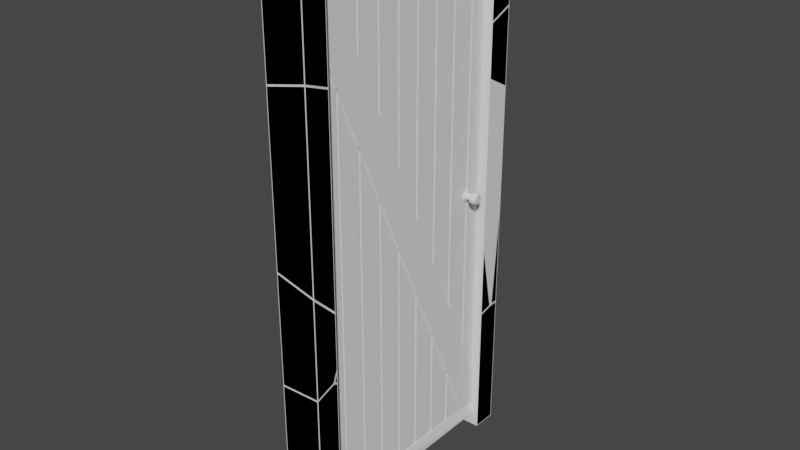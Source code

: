 # Source: doorframe2.blend  (saved by Blender 3.1.7; exported with 4.5.12 LTS)
import bpy
from mathutils import Matrix  # noqa: F401  (used for matrix-valued properties, if any)

bpy.ops.wm.read_factory_settings(use_empty=True)
scene = bpy.context.scene
scene.name = 'Scene'

# ---- collections
col_collection = bpy.data.collections.new('Collection'); scene.collection.children.link(col_collection)

# ---- world
world_world = bpy.data.worlds.new('World'); scene.world = world_world
world_world.use_nodes = True; world_world.node_tree.nodes.clear()
_N = world_world.node_tree.nodes; _L = world_world.node_tree.links
n0 = _N.new('ShaderNodeOutputWorld'); n0.name = 'World Output'; n0.location = (300, 300)
n1 = _N.new('ShaderNodeBackground'); n1.name = 'Background'; n1.location = (10, 300)
n1.inputs[0].default_value = (0.05088, 0.05088, 0.05088, 1.0)
_L.new(n1.outputs[0], n0.inputs[0])
n0.is_active_output = True
world_world.color = (0.05088, 0.05088, 0.05088)
world_world.use_sun_shadow = False
world_world.sun_shadow_jitter_overblur = 0.0

# ---- meshes
me_cube = bpy.data.meshes.new('Cube')
me_cube.from_pydata([(-0.1789, -0.4539, -0.472), (-0.1789, -0.4539, 0.472), (-0.1789, 0.4539, -0.472), (-0.1789, 0.4539, 0.472), (0.1811, -0.4539, -0.472), (0.1811, -0.4539, 0.472), (0.1811, 0.4539, -0.472), (0.1811, 0.4539, 0.472), (-0.5, 0.5, -0.5), (-0.5, -0.5, -0.5), (-0.5, -0.5, 0.5), (-0.5, 0.5, 0.5), (0.5, 0.5, 0.5), (0.5, 0.5, -0.5), (0.5, -0.5, -0.5), (0.5, -0.5, 0.5), (-0.5, 0.4539, -0.472), (-0.5, -0.4539, -0.472), (-0.5, -0.4539, 0.472), (-0.5, 0.4539, 0.472), (0.3011, 0.4539, 0.472), (0.3011, 0.4539, -0.472), (0.5, -0.4539, -0.472), (0.5, -0.4539, 0.472), (-0.1789, 0.348, -0.472), (-0.1789, 0.358, -0.472), (-0.1789, 0.2471, -0.472), (-0.1789, 0.2571, -0.472), (-0.1789, 0.1463, -0.472), (-0.1789, 0.1563, -0.472), (-0.1789, 0.04543, -0.472), (-0.1789, 0.05543, -0.472), (-0.1789, -0.05543, -0.472), (-0.1789, -0.04543, -0.472), (-0.1789, -0.1563, -0.472), (-0.1789, -0.1463, -0.472), (-0.1789, -0.2571, -0.472), (-0.1789, -0.2471, -0.472), (-0.1789, -0.358, -0.472), (-0.1789, -0.348, -0.472), (-0.1789, -0.348, 0.472), (-0.1789, -0.358, 0.472), (-0.1789, -0.2471, 0.472), (-0.1789, -0.2571, 0.472), (-0.1789, -0.1463, 0.472), (-0.1789, -0.1563, 0.472), (-0.1789, -0.04543, 0.472), (-0.1789, -0.05543, 0.472), (-0.1789, 0.05543, 0.472), (-0.1789, 0.04543, 0.472), (-0.1789, 0.1563, 0.472), (-0.1789, 0.1463, 0.472), (-0.1789, 0.2571, 0.472), (-0.1789, 0.2471, 0.472), (-0.1789, 0.358, 0.472), (-0.1789, 0.348, 0.472), (0.1811, -0.348, -0.472), (0.1811, -0.358, -0.472), (0.1811, -0.2471, -0.472), (0.1811, -0.2571, -0.472), (0.1811, -0.1463, -0.472), (0.1811, -0.1563, -0.472), (0.1811, -0.04543, -0.472), (0.1811, -0.05543, -0.472), (0.1811, 0.05543, -0.472), (0.1811, 0.04543, -0.472), (0.1811, 0.1563, -0.472), (0.1811, 0.1463, -0.472), (0.1811, 0.2571, -0.472), (0.1811, 0.2471, -0.472), (0.1811, 0.348, -0.472), (0.1811, 0.348, 0.472), (0.1811, 0.358, 0.472), (0.1811, 0.2471, 0.472), (0.1811, 0.2571, 0.472), (0.1811, 0.1463, 0.472), (0.1811, 0.1563, 0.472), (0.1811, 0.04543, 0.472), (0.1811, 0.05543, 0.472), (0.1811, -0.05543, 0.472), (0.1811, -0.04543, 0.472), (0.1811, -0.1563, 0.472), (0.1811, -0.1463, 0.472), (0.1811, -0.2571, 0.472), (0.1811, -0.2471, 0.472), (0.1811, -0.358, 0.472), (0.1811, -0.348, 0.472), (-0.1789, 0.4539, -0.4353), (-0.1789, -0.348, 0.4236), (-0.1789, -0.358, 0.4343), (-0.1789, -0.2471, 0.3155), (-0.1789, -0.2571, 0.3262), (-0.1789, -0.1463, 0.2075), (-0.1789, -0.1563, 0.2182), (-0.1789, -0.04543, 0.09947), (-0.1789, -0.05543, 0.1102), (-0.1789, 0.05543, -0.008551), (-0.1789, 0.04543, 0.00216), (-0.1789, 0.1563, -0.1166), (-0.1789, 0.1463, -0.1059), (-0.1789, 0.2571, -0.2246), (-0.1789, 0.2471, -0.2139), (-0.1789, 0.358, -0.3326), (-0.1789, 0.348, -0.3219), (-0.1789, -0.3932, 0.472), (-0.1789, -0.4539, 0.3991), (-0.1789, -0.348, 0.2856), (-0.1789, -0.2471, 0.1774), (-0.1789, -0.1463, 0.06928), (-0.1789, -0.04543, -0.03887), (-0.1789, 0.05543, -0.147), (-0.1789, 0.1563, -0.2552), (-0.1789, 0.2571, -0.3633), (-0.1789, 0.358, -0.4715), (-0.1789, 0.3585, -0.472), (-0.1789, -0.358, 0.2963), (-0.1789, -0.2571, 0.1882), (-0.1789, -0.1563, 0.08), (-0.1789, -0.05543, -0.02815), (-0.1789, 0.04543, -0.1363), (-0.1789, 0.1463, -0.2445), (-0.1789, 0.2471, -0.3526), (-0.1789, 0.348, -0.4608), (0.1811, 0.4539, -0.4357), (0.1811, 0.348, -0.3205), (0.1811, 0.358, -0.3314), (0.1811, 0.2471, -0.2107), (0.1811, 0.2571, -0.2216), (0.1811, 0.1463, -0.1009), (0.1811, 0.1563, -0.1117), (0.1811, 0.04543, 0.008953), (0.1811, 0.05543, -0.001935), (0.1811, -0.05543, 0.1188), (0.1811, -0.04543, 0.1079), (0.1811, -0.1563, 0.2286), (0.1811, -0.1463, 0.2177), (0.1811, -0.2571, 0.3384), (0.1811, -0.2471, 0.3275), (0.1811, -0.358, 0.4482), (0.1811, -0.348, 0.4373), (0.1811, -0.3799, 0.472), (0.1811, -0.4539, 0.4048), (0.1811, 0.348, -0.462), (0.1811, 0.3573, -0.472), (0.1811, 0.2471, -0.3529), (0.1811, 0.1463, -0.2439), (0.1811, 0.04543, -0.1349), (0.1811, -0.05543, -0.02589), (0.1811, -0.1563, 0.08313), (0.1811, -0.2571, 0.1921), (0.1811, -0.358, 0.3012), (0.1811, 0.2571, -0.3637), (0.1811, 0.1563, -0.2547), (0.1811, 0.05543, -0.1457), (0.1811, -0.04543, -0.0367), (0.1811, -0.1463, 0.07232), (0.1811, -0.2471, 0.1813), (0.1811, -0.348, 0.2904), (0.3311, -0.4539, 0.4048), (0.3311, -0.4539, -0.472), (-0.3289, -0.348, 0.2856), (-0.3289, -0.348, -0.472), (-0.3289, -0.358, 0.4343), (-0.3289, -0.358, 0.472), (-0.3289, -0.2471, 0.1774), (-0.3289, -0.2471, -0.472), (-0.3289, -0.2571, 0.3262), (-0.3289, -0.2571, 0.472), (-0.3289, -0.1463, 0.06928), (-0.3289, -0.1463, -0.472), (-0.3289, -0.1563, 0.2182), (-0.3289, -0.1563, 0.472), (-0.3289, -0.04543, -0.03887), (-0.3289, -0.04543, -0.472), (-0.3289, -0.05543, 0.1102), (-0.3289, -0.05543, 0.472), (-0.3289, 0.05543, -0.147), (-0.3289, 0.05543, -0.472), (-0.3289, 0.04543, 0.00216), (-0.3289, 0.04543, 0.472), (-0.3289, 0.1563, -0.2552), (-0.3289, 0.1563, -0.472), (-0.3289, 0.1463, -0.1059), (-0.3289, 0.1463, 0.472), (-0.3289, 0.2571, -0.3633), (-0.3289, 0.2571, -0.472), (-0.3289, 0.2471, -0.2139), (-0.3289, 0.2471, 0.472), (-0.3289, 0.348, -0.3219), (-0.3289, 0.348, 0.472), (-0.3289, -0.4539, -0.472), (-0.3289, -0.358, -0.472), (-0.3289, -0.2571, -0.472), (-0.3289, -0.1563, -0.472), (-0.3289, -0.05543, -0.472), (-0.3289, 0.04543, -0.472), (-0.3289, 0.1463, -0.472), (-0.3289, 0.2471, -0.472), (-0.3289, 0.348, -0.472), (-0.3289, 0.2571, 0.472), (-0.3289, 0.358, 0.472), (-0.3289, 0.4539, 0.472), (-0.3289, 0.1563, 0.472), (-0.3289, 0.05543, 0.472), (-0.3289, -0.04543, 0.472), (-0.3289, -0.1463, 0.472), (-0.3289, -0.2471, 0.472), (-0.3289, -0.348, 0.472), (-0.3289, -0.3932, 0.472), (0.3311, 0.348, -0.462), (0.3311, 0.348, -0.472), (0.3311, 0.358, -0.3314), (0.3311, 0.358, 0.472), (0.3311, 0.2471, -0.3529), (0.3311, 0.2471, -0.472), (0.3311, 0.2571, -0.2216), (0.3311, 0.2571, 0.472), (0.3311, 0.1463, -0.2439), (0.3311, 0.1463, -0.472), (0.3311, 0.1563, -0.1117), (0.3311, 0.1563, 0.472), (0.3311, 0.04543, -0.1349), (0.3311, 0.04543, -0.472), (0.3311, 0.05543, -0.001935), (0.3311, 0.05543, 0.472), (0.3311, -0.05543, -0.02589), (0.3311, -0.05543, -0.472), (0.3311, -0.04543, 0.1079), (0.3311, -0.04543, 0.472), (0.3311, -0.1563, 0.08313), (0.3311, -0.1563, -0.472), (0.3311, -0.1463, 0.2177), (0.3311, -0.1463, 0.472), (0.3311, -0.2571, 0.1921), (0.3311, -0.2571, -0.472), (0.3311, -0.2471, 0.3275), (0.3311, -0.2471, 0.472), (0.3311, -0.358, 0.3012), (0.3311, -0.358, -0.472), (0.3311, -0.348, 0.4373), (0.3311, -0.348, 0.472), (0.3311, 0.2571, -0.472), (0.3311, 0.1563, -0.472), (0.3311, 0.05543, -0.472), (0.3311, -0.04543, -0.472), (0.3311, -0.1463, -0.472), (0.3311, -0.2471, -0.472), (0.3311, -0.348, -0.472), (0.3311, -0.2571, 0.472), (0.3311, -0.1563, 0.472), (0.3311, -0.05543, 0.472), (0.3311, 0.04543, 0.472), (0.3311, 0.1463, 0.472), (0.3311, 0.2471, 0.472), (0.3311, 0.348, 0.472), (0.3311, 0.4539, 0.472), (-0.3289, 0.4539, -0.4353), (-0.3289, -0.348, 0.4236), (-0.3289, -0.2471, 0.3155), (-0.3289, -0.1463, 0.2075), (-0.3289, -0.04543, 0.09947), (-0.3289, 0.05543, -0.008551), (-0.3289, 0.1563, -0.1166), (-0.3289, 0.2571, -0.2246), (-0.3289, 0.358, -0.3326), (-0.3289, -0.4539, 0.3991), (-0.3289, -0.358, 0.2963), (-0.3289, -0.2571, 0.1882), (-0.3289, -0.1563, 0.08), (-0.3289, -0.05543, -0.02815), (-0.3289, 0.04543, -0.1363), (-0.3289, 0.1463, -0.2445), (-0.3289, 0.2471, -0.3526), (-0.3289, 0.348, -0.4608), (0.3311, 0.4539, -0.4357), (0.3311, 0.348, -0.3205), (0.3311, 0.2471, -0.2107), (0.3311, 0.1463, -0.1009), (0.3311, 0.04543, 0.008953), (0.3311, -0.05543, 0.1188), (0.3311, -0.1563, 0.2286), (0.3311, -0.2571, 0.3384), (0.3311, -0.358, 0.472), (0.3311, -0.358, 0.4482), (0.3311, -0.3799, 0.472), (0.3311, 0.2571, -0.3637), (0.3311, 0.1563, -0.2547), (0.3311, 0.05543, -0.1457), (0.3311, -0.04543, -0.0367), (0.3311, -0.1463, 0.07232), (0.3311, -0.2471, 0.1813), (0.3311, -0.348, 0.2904), (-0.4289, -0.4539, 0.3991), (-0.4289, -0.4539, 0.472), (-0.4289, 0.4539, -0.4353), (-0.4289, 0.4539, -0.472), (0.4311, 0.4539, -0.4357), (0.4311, 0.4539, -0.472), (-0.4289, 0.3585, -0.472), (0.4311, 0.3573, -0.472), (0.4311, -0.3799, 0.472), (0.4311, -0.4539, 0.472), (-0.4289, -0.3932, 0.472), (-0.4289, 0.358, -0.3326), (-0.4289, 0.348, -0.3219), (-0.4289, 0.2571, -0.2246), (-0.4289, 0.2471, -0.2139), (-0.4289, 0.1563, -0.1166), (-0.4289, 0.1463, -0.1059), (-0.4289, 0.05543, -0.008551), (-0.4289, 0.04543, 0.00216), (-0.4289, -0.04543, 0.09947), (-0.4289, -0.05543, 0.1102), (-0.4289, -0.1463, 0.2075), (-0.4289, -0.1563, 0.2182), (-0.4289, -0.2471, 0.3155), (-0.4289, -0.2571, 0.3262), (-0.4289, -0.358, 0.4343), (-0.4289, -0.348, 0.4236), (-0.4289, 0.358, -0.4715), (-0.4289, 0.348, -0.4608), (-0.4289, 0.2571, -0.3633), (-0.4289, 0.2471, -0.3526), (-0.4289, 0.1563, -0.2552), (-0.4289, 0.1463, -0.2445), (-0.4289, 0.05543, -0.147), (-0.4289, 0.04543, -0.1363), (-0.4289, -0.04543, -0.03887), (-0.4289, -0.05543, -0.02815), (-0.4289, -0.1463, 0.06928), (-0.4289, -0.1563, 0.08), (-0.4289, -0.2471, 0.1774), (-0.4289, -0.2571, 0.1882), (-0.4289, -0.348, 0.2856), (-0.4289, -0.358, 0.2963), (0.4311, -0.358, 0.4482), (0.4311, -0.348, 0.4373), (0.4311, -0.2571, 0.3384), (0.4311, -0.2471, 0.3275), (0.4311, -0.1563, 0.2286), (0.4311, -0.1463, 0.2177), (0.4311, -0.05543, 0.1188), (0.4311, -0.04543, 0.1079), (0.4311, 0.04543, 0.008953), (0.4311, 0.05543, -0.001935), (0.4311, 0.1463, -0.1009), (0.4311, 0.1563, -0.1117), (0.4311, 0.2471, -0.2107), (0.4311, 0.2571, -0.2216), (0.4311, 0.348, -0.3205), (0.4311, 0.358, -0.3314), (0.4311, -0.4539, 0.4048), (0.4311, -0.358, 0.3012), (0.4311, -0.348, 0.2904), (0.4311, -0.2571, 0.1921), (0.4311, -0.2471, 0.1813), (0.4311, -0.1563, 0.08313), (0.4311, -0.1463, 0.07232), (0.4311, -0.05543, -0.02589), (0.4311, -0.04543, -0.0367), (0.4311, 0.04543, -0.1349), (0.4311, 0.05543, -0.1457), (0.4311, 0.1463, -0.2439), (0.4311, 0.1563, -0.2547), (0.4311, 0.2471, -0.3529), (0.4311, 0.2571, -0.3637), (0.4311, 0.348, -0.462), (0.1826, 0.3771, -1.044e-09), (1.366, 0.3673, 1.144e-09), (0.1826, 0.3761, -0.003383), (1.366, 0.3667, -0.002181), (0.1826, 0.3734, -0.006535), (1.366, 0.3649, -0.004214), (0.1826, 0.369, -0.009242), (1.366, 0.3621, -0.005959), (0.1826, 0.3633, -0.01132), (1.366, 0.3584, -0.007298), (0.1826, 0.3566, -0.01262), (1.366, 0.3541, -0.00814), (0.1826, 0.3495, -0.01307), (1.366, 0.3495, -0.008427), (0.1826, 0.3423, -0.01262), (1.366, 0.3449, -0.00814), (0.1826, 0.3357, -0.01132), (1.366, 0.3406, -0.007298), (0.1826, 0.33, -0.009242), (1.366, 0.3369, -0.005959), (0.1826, 0.3256, -0.006535), (1.366, 0.3341, -0.004214), (0.1826, 0.3228, -0.003383), (1.366, 0.3323, -0.002181), (0.1826, 0.3219, 9.898e-11), (1.366, 0.3317, 2.061e-09), (0.1826, 0.3228, 0.003383), (1.366, 0.3323, 0.002181), (0.1826, 0.3256, 0.006535), (1.366, 0.3341, 0.004214), (0.1826, 0.33, 0.009242), (1.366, 0.3369, 0.005959), (0.1826, 0.3357, 0.01132), (1.366, 0.3406, 0.007298), (0.1826, 0.3423, 0.01262), (1.366, 0.3449, 0.00814), (0.1826, 0.3495, 0.01307), (1.366, 0.3495, 0.008427), (0.1826, 0.3566, 0.01262), (1.366, 0.3541, 0.00814), (0.1826, 0.3633, 0.01132), (1.366, 0.3584, 0.007298), (0.1826, 0.369, 0.009242), (1.366, 0.3621, 0.005959), (0.1826, 0.3734, 0.006535), (1.366, 0.3649, 0.004214), (0.1826, 0.3761, 0.003383), (1.366, 0.3667, 0.002181), (0.4592, 0.3629, -8.451e-10), (0.7922, 0.3639, -4.653e-10), (0.864, 0.371, -3.06e-10), (0.9899, 0.3732, 1.559e-10), (1.116, 0.3734, 7.012e-10), (1.242, 0.3716, 1.184e-09), (1.242, 0.3709, -0.002715), (1.116, 0.3726, -0.002939), (0.9899, 0.3724, -0.002903), (0.864, 0.3702, -0.002636), (0.7922, 0.3634, -0.00177), (0.4592, 0.3624, -0.001642), (1.242, 0.3687, -0.005244), (1.116, 0.3702, -0.005677), (0.9899, 0.37, -0.005609), (0.864, 0.3681, -0.005093), (0.7922, 0.362, -0.003419), (0.4592, 0.3611, -0.003171), (1.242, 0.3651, -0.007417), (1.116, 0.3664, -0.008028), (0.9899, 0.3662, -0.007932), (0.864, 0.3647, -0.007202), (0.7922, 0.3597, -0.004835), (0.4592, 0.3589, -0.004485), (1.242, 0.3606, -0.009084), (1.116, 0.3615, -0.009833), (0.9899, 0.3613, -0.009715), (0.864, 0.3602, -0.008821), (0.7922, 0.3567, -0.005922), (0.4592, 0.3562, -0.005493), (1.242, 0.3552, -0.01013), (1.116, 0.3557, -0.01097), (0.9899, 0.3556, -0.01084), (0.864, 0.355, -0.009838), (0.7922, 0.3532, -0.006605), (0.4592, 0.3529, -0.006127), (1.242, 0.3495, -0.01049), (1.116, 0.3495, -0.01135), (0.9899, 0.3495, -0.01122), (0.864, 0.3495, -0.01019), (0.7922, 0.3495, -0.006838), (0.4592, 0.3495, -0.006343), (1.242, 0.3437, -0.01013), (1.116, 0.3433, -0.01097), (0.9899, 0.3434, -0.01084), (0.864, 0.3439, -0.009838), (0.7922, 0.3457, -0.006605), (0.4592, 0.346, -0.006127), (1.242, 0.3384, -0.009084), (1.116, 0.3375, -0.009833), (0.9899, 0.3376, -0.009715), (0.864, 0.3387, -0.008821), (0.7922, 0.3423, -0.005922), (0.4592, 0.3428, -0.005493), (1.242, 0.3338, -0.007417), (1.116, 0.3325, -0.008028), (0.9899, 0.3327, -0.007932), (0.864, 0.3343, -0.007202), (0.7922, 0.3393, -0.004835), (0.4592, 0.34, -0.004485), (1.242, 0.3303, -0.005244), (1.116, 0.3287, -0.005677), (0.9899, 0.329, -0.005609), (0.864, 0.3309, -0.005093), (0.7922, 0.337, -0.003419), (0.4592, 0.3379, -0.003171), (1.242, 0.3281, -0.002715), (1.116, 0.3263, -0.002939), (0.9899, 0.3266, -0.002903), (0.864, 0.3287, -0.002636), (0.7922, 0.3355, -0.00177), (0.4592, 0.3365, -0.001642), (1.242, 0.3273, 2.1e-09), (1.116, 0.3255, 1.694e-09), (0.9899, 0.3258, 1.137e-09), (0.864, 0.328, 5.844e-10), (0.7922, 0.335, 1.325e-10), (0.4592, 0.3361, -2.906e-10), (1.242, 0.3281, 0.002715), (1.116, 0.3263, 0.002939), (0.9899, 0.3266, 0.002903), (0.864, 0.3287, 0.002636), (0.7922, 0.3355, 0.00177), (0.4592, 0.3365, 0.001642), (1.242, 0.3303, 0.005244), (1.116, 0.3287, 0.005677), (0.9899, 0.329, 0.005609), (0.864, 0.3309, 0.005093), (0.7922, 0.337, 0.003419), (0.4592, 0.3379, 0.003171), (1.242, 0.3338, 0.007417), (1.116, 0.3325, 0.008028), (0.9899, 0.3327, 0.007932), (0.864, 0.3343, 0.007202), (0.7922, 0.3393, 0.004835), (0.4592, 0.34, 0.004485), (1.242, 0.3384, 0.009084), (1.116, 0.3375, 0.009833), (0.9899, 0.3376, 0.009715), (0.864, 0.3387, 0.008821), (0.7922, 0.3423, 0.005922), (0.4592, 0.3428, 0.005493), (1.242, 0.3437, 0.01013), (1.116, 0.3433, 0.01097), (0.9899, 0.3434, 0.01084), (0.864, 0.3439, 0.009838), (0.7922, 0.3457, 0.006605), (0.4592, 0.346, 0.006127), (1.242, 0.3495, 0.01049), (1.116, 0.3495, 0.01135), (0.9899, 0.3495, 0.01122), (0.864, 0.3495, 0.01019), (0.7922, 0.3495, 0.006838), (0.4592, 0.3495, 0.006343), (1.242, 0.3552, 0.01013), (1.116, 0.3557, 0.01097), (0.9899, 0.3556, 0.01084), (0.864, 0.355, 0.009838), (0.7922, 0.3532, 0.006605), (0.4592, 0.3529, 0.006127), (1.242, 0.3606, 0.009084), (1.116, 0.3615, 0.009833), (0.9899, 0.3613, 0.009715), (0.864, 0.3602, 0.008821), (0.7922, 0.3567, 0.005922), (0.4592, 0.3562, 0.005493), (1.242, 0.3651, 0.007417), (1.116, 0.3664, 0.008028), (0.9899, 0.3662, 0.007932), (0.864, 0.3647, 0.007202), (0.7922, 0.3597, 0.004835), (0.4592, 0.3589, 0.004485), (1.242, 0.3687, 0.005244), (1.116, 0.3702, 0.005677), (0.9899, 0.37, 0.005609), (0.864, 0.3681, 0.005093), (0.7922, 0.362, 0.003419), (0.4592, 0.3611, 0.003171), (1.242, 0.3709, 0.002715), (1.116, 0.3726, 0.002939), (0.9899, 0.3724, 0.002903), (0.864, 0.3702, 0.002636), (0.7922, 0.3634, 0.00177), (0.4592, 0.3624, 0.001642), (0.4074, 0.3698, -0.002577), (0.4074, 0.3677, -0.004978), (0.4074, 0.3643, -0.00704), (0.4074, 0.36, -0.008622), (0.4074, 0.3549, -0.009617), (0.4074, 0.3495, -0.009956), (0.4074, 0.344, -0.009617), (0.4074, 0.339, -0.008622), (0.4074, 0.3346, -0.00704), (0.4074, 0.3313, -0.004978), (0.4074, 0.3292, -0.002577), (0.4074, 0.3285, -5.943e-11), (0.4074, 0.3292, 0.002577), (0.4074, 0.3313, 0.004978), (0.4074, 0.3346, 0.00704), (0.4074, 0.339, 0.008622), (0.4074, 0.344, 0.009617), (0.4074, 0.3495, 0.009956), (0.4074, 0.3549, 0.009617), (0.4074, 0.36, 0.008622), (0.4074, 0.3643, 0.00704), (0.4074, 0.3677, 0.004978), (0.4074, 0.3698, 0.002577), (0.4074, 0.3705, -9.298e-10)], [], [(91, 88, 257, 166), (8, 11, 12, 13), (89, 104, 208, 162), (14, 15, 10, 9), (8, 13, 14, 9), (12, 11, 10, 15), (17, 16, 8, 9), (18, 17, 9, 10), (19, 18, 10, 11), (16, 19, 11, 8), (20, 21, 13, 12), (21, 22, 14, 13), (23, 20, 12, 15), (22, 23, 15, 14), (49, 97, 178, 179), (1, 105, 0, 17, 18), (2, 87, 3, 19, 16), (7, 123, 6, 21, 20), (131, 128, 277, 223), (4, 141, 5, 23, 22), (3, 54, 55, 52, 53, 50, 51, 48, 49, 46, 47, 44, 45, 42, 43, 40, 41, 104, 1, 18, 19), (61, 148, 229, 230), (93, 90, 258, 170), (31, 110, 176, 177), (133, 130, 278, 227), (80, 133, 227, 228), (95, 92, 259, 174), (47, 95, 174, 175), (5, 140, 85, 86, 83, 84, 81, 82, 79, 80, 77, 78, 75, 76, 73, 74, 71, 72, 7, 20, 23), (135, 132, 279, 231), (63, 147, 225, 226), (97, 94, 260, 178), (33, 109, 172, 173), (137, 134, 280, 235), (78, 131, 223, 224), (99, 96, 261, 182), (106, 39, 38, 115), (107, 37, 36, 116), (108, 35, 34, 117), (109, 33, 32, 118), (110, 31, 30, 119), (111, 29, 28, 120), (112, 27, 26, 121), (113, 25, 24, 122), (0, 38, 39, 36, 37, 34, 35, 32, 33, 30, 31, 28, 29, 26, 27, 24, 25, 114, 2, 16, 17), (142, 70, 143), (144, 69, 68, 151), (145, 67, 66, 152), (146, 65, 64, 153), (147, 63, 62, 154), (148, 61, 60, 155), (149, 59, 58, 156), (150, 57, 56, 157), (6, 143, 70, 68, 69, 66, 67, 64, 65, 62, 63, 60, 61, 58, 59, 56, 57, 4, 22, 21), (54, 102, 103, 55), (52, 100, 101, 53), (141, 150, 352, 351), (50, 98, 99, 51), (48, 96, 97, 49), (46, 94, 95, 47), (44, 92, 93, 45), (42, 90, 91, 43), (40, 88, 89, 41), (25, 113, 114), (45, 93, 170, 171), (139, 136, 281, 239), (65, 146, 221, 222), (101, 98, 262, 186), (35, 108, 168, 169), (140, 138, 283, 284), (76, 129, 219, 220), (85, 140, 284, 282), (85, 138, 139, 86), (83, 136, 137, 84), (102, 87, 294, 303), (81, 134, 135, 82), (79, 132, 133, 80), (77, 130, 131, 78), (75, 128, 129, 76), (73, 126, 127, 74), (71, 124, 125, 72), (103, 100, 263, 188), (43, 91, 166, 167), (138, 85, 282, 283), (67, 145, 217, 218), (136, 83, 248, 281), (37, 107, 164, 165), (134, 81, 249, 280), (74, 127, 215, 216), (262, 202, 187, 186), (280, 249, 236, 235), (263, 199, 189, 188), (281, 248, 240, 239), (162, 208, 163), (257, 207, 167, 166), (258, 206, 171, 170), (259, 205, 175, 174), (260, 204, 179, 178), (261, 203, 183, 182), (264, 200, 201, 256), (274, 255, 212, 211), (275, 254, 216, 215), (276, 253, 220, 219), (277, 252, 224, 223), (278, 251, 228, 227), (279, 250, 232, 231), (283, 282, 284), (185, 184, 273, 198), (181, 180, 272, 197), (177, 176, 271, 196), (173, 172, 270, 195), (169, 168, 269, 194), (165, 164, 268, 193), (161, 160, 267, 192), (190, 265, 266, 191), (234, 233, 291, 247), (230, 229, 290, 246), (226, 225, 289, 245), (222, 221, 288, 244), (218, 217, 287, 243), (214, 213, 286, 242), (210, 209, 285, 241), (238, 237, 158, 159), (82, 135, 231, 232), (129, 126, 276, 219), (29, 111, 180, 181), (87, 102, 264, 256), (59, 149, 233, 234), (127, 124, 275, 215), (51, 99, 182, 183), (0, 105, 265, 190), (84, 137, 235, 236), (125, 123, 274, 211), (27, 112, 184, 185), (115, 38, 191, 266), (116, 36, 192, 267), (57, 150, 237, 238), (53, 101, 186, 187), (117, 34, 193, 268), (151, 68, 241, 285), (118, 32, 194, 269), (86, 139, 239, 240), (152, 66, 242, 286), (119, 30, 195, 270), (153, 64, 243, 287), (120, 28, 196, 271), (68, 70, 210, 241), (154, 62, 244, 288), (55, 103, 188, 189), (121, 26, 197, 272), (66, 69, 214, 242), (155, 60, 245, 289), (38, 0, 190, 191), (122, 24, 198, 273), (64, 67, 218, 243), (156, 58, 246, 290), (36, 39, 161, 192), (62, 65, 222, 244), (157, 56, 247, 291), (34, 37, 165, 193), (60, 63, 226, 245), (32, 35, 169, 194), (58, 61, 230, 246), (30, 33, 173, 195), (112, 122, 273, 184), (56, 59, 234, 247), (149, 157, 291, 233), (28, 31, 177, 196), (4, 57, 238, 159), (26, 29, 181, 197), (111, 121, 272, 180), (83, 86, 240, 248), (148, 156, 290, 229), (24, 27, 185, 198), (110, 120, 271, 176), (81, 84, 236, 249), (147, 155, 289, 225), (52, 55, 189, 199), (79, 82, 232, 250), (54, 3, 201, 200), (109, 119, 270, 172), (141, 4, 159, 158), (77, 80, 228, 251), (146, 154, 288, 221), (50, 53, 187, 202), (75, 78, 224, 252), (48, 51, 183, 203), (108, 118, 269, 168), (73, 76, 220, 253), (145, 153, 287, 217), (46, 49, 179, 204), (71, 74, 216, 254), (44, 47, 175, 205), (107, 117, 268, 164), (7, 72, 212, 255), (144, 152, 286, 213), (42, 45, 171, 206), (3, 87, 256, 201), (40, 43, 167, 207), (106, 116, 267, 160), (88, 40, 207, 257), (142, 151, 285, 209), (104, 41, 163, 208), (105, 115, 266, 265), (90, 42, 206, 258), (150, 141, 158, 237), (123, 7, 255, 274), (92, 44, 205, 259), (70, 142, 209, 210), (124, 71, 254, 275), (94, 46, 204, 260), (72, 125, 211, 212), (126, 73, 253, 276), (39, 106, 160, 161), (96, 48, 203, 261), (128, 75, 252, 277), (98, 50, 202, 262), (69, 144, 213, 214), (130, 77, 251, 278), (41, 89, 162, 163), (100, 52, 199, 263), (132, 79, 250, 279), (102, 54, 200, 264), (331, 332, 333, 334, 292, 293, 302, 317, 318, 316, 315, 314, 313, 312, 311, 310, 309, 308, 307, 306, 305, 304, 303, 294, 295, 298, 319, 320, 321, 322, 323, 324, 325, 326, 327, 328, 329, 330), (364, 365, 366, 299, 297, 296, 350, 349, 348, 347, 346, 345, 344, 343, 342, 341, 340, 339, 338, 337, 336, 335, 300, 301, 351, 352, 353, 354, 355, 356, 357, 358, 359, 360, 361, 362, 363), (125, 124, 349, 350), (115, 105, 292, 334), (123, 125, 350, 296), (5, 141, 351, 301), (143, 6, 297, 299), (1, 104, 302, 293), (103, 102, 303, 304), (113, 122, 320, 319), (100, 103, 304, 305), (150, 157, 353, 352), (138, 140, 300, 335), (114, 113, 319, 298), (101, 100, 305, 306), (149, 156, 355, 354), (139, 138, 335, 336), (112, 121, 322, 321), (98, 101, 306, 307), (157, 149, 354, 353), (136, 139, 336, 337), (122, 112, 321, 320), (99, 98, 307, 308), (148, 155, 357, 356), (137, 136, 337, 338), (111, 120, 324, 323), (96, 99, 308, 309), (156, 148, 356, 355), (134, 137, 338, 339), (121, 111, 323, 322), (97, 96, 309, 310), (147, 154, 359, 358), (135, 134, 339, 340), (110, 119, 326, 325), (94, 97, 310, 311), (155, 147, 358, 357), (132, 135, 340, 341), (120, 110, 325, 324), (95, 94, 311, 312), (140, 5, 301, 300), (146, 153, 361, 360), (133, 132, 341, 342), (109, 118, 328, 327), (92, 95, 312, 313), (154, 146, 360, 359), (2, 114, 298, 295), (130, 133, 342, 343), (119, 109, 327, 326), (93, 92, 313, 314), (105, 1, 293, 292), (145, 152, 363, 362), (131, 130, 343, 344), (108, 117, 330, 329), (90, 93, 314, 315), (87, 2, 295, 294), (153, 145, 362, 361), (128, 131, 344, 345), (118, 108, 329, 328), (91, 90, 315, 316), (6, 123, 296, 297), (144, 151, 365, 364), (129, 128, 345, 346), (107, 116, 332, 331), (104, 89, 317, 302), (152, 144, 364, 363), (126, 129, 346, 347), (117, 107, 331, 330), (88, 91, 316, 318), (142, 143, 299, 366), (127, 126, 347, 348), (106, 115, 334, 333), (89, 88, 318, 317), (151, 142, 366, 365), (124, 127, 348, 349), (116, 106, 333, 332), (370, 372, 427, 421), (372, 374, 433, 427), (374, 376, 439, 433), (376, 378, 445, 439), (378, 380, 451, 445), (380, 382, 457, 451), (382, 384, 463, 457), (384, 386, 469, 463), (386, 388, 475, 469), (388, 390, 481, 475), (390, 392, 487, 481), (392, 394, 493, 487), (394, 396, 499, 493), (396, 398, 505, 499), (398, 400, 511, 505), (400, 402, 517, 511), (402, 404, 523, 517), (404, 406, 529, 523), (406, 408, 535, 529), (408, 410, 541, 535), (410, 412, 547, 541), (412, 414, 553, 547), (370, 368, 414, 412, 410, 408, 406, 404, 402, 400, 398, 396, 394, 392, 390, 388, 386, 384, 382, 380, 378, 376, 374, 372), (414, 368, 420, 553), (367, 369, 371, 373, 375, 377, 379, 381, 383, 385, 387, 389, 391, 393, 395, 397, 399, 401, 403, 405, 407, 409, 411, 413), (581, 558, 415, 582), (558, 557, 416, 415), (557, 556, 417, 416), (556, 555, 418, 417), (555, 554, 419, 418), (554, 553, 420, 419), (580, 552, 558, 581), (552, 551, 557, 558), (551, 550, 556, 557), (550, 549, 555, 556), (549, 548, 554, 555), (548, 547, 553, 554), (579, 546, 552, 580), (546, 545, 551, 552), (545, 544, 550, 551), (544, 543, 549, 550), (543, 542, 548, 549), (542, 541, 547, 548), (578, 540, 546, 579), (540, 539, 545, 546), (539, 538, 544, 545), (538, 537, 543, 544), (537, 536, 542, 543), (536, 535, 541, 542), (577, 534, 540, 578), (534, 533, 539, 540), (533, 532, 538, 539), (532, 531, 537, 538), (531, 530, 536, 537), (530, 529, 535, 536), (576, 528, 534, 577), (528, 527, 533, 534), (527, 526, 532, 533), (526, 525, 531, 532), (525, 524, 530, 531), (524, 523, 529, 530), (575, 522, 528, 576), (522, 521, 527, 528), (521, 520, 526, 527), (520, 519, 525, 526), (519, 518, 524, 525), (518, 517, 523, 524), (574, 516, 522, 575), (516, 515, 521, 522), (515, 514, 520, 521), (514, 513, 519, 520), (513, 512, 518, 519), (512, 511, 517, 518), (573, 510, 516, 574), (510, 509, 515, 516), (509, 508, 514, 515), (508, 507, 513, 514), (507, 506, 512, 513), (506, 505, 511, 512), (572, 504, 510, 573), (504, 503, 509, 510), (503, 502, 508, 509), (502, 501, 507, 508), (501, 500, 506, 507), (500, 499, 505, 506), (571, 498, 504, 572), (498, 497, 503, 504), (497, 496, 502, 503), (496, 495, 501, 502), (495, 494, 500, 501), (494, 493, 499, 500), (570, 492, 498, 571), (492, 491, 497, 498), (491, 490, 496, 497), (490, 489, 495, 496), (489, 488, 494, 495), (488, 487, 493, 494), (569, 486, 492, 570), (486, 485, 491, 492), (485, 484, 490, 491), (484, 483, 489, 490), (483, 482, 488, 489), (482, 481, 487, 488), (568, 480, 486, 569), (480, 479, 485, 486), (479, 478, 484, 485), (478, 477, 483, 484), (477, 476, 482, 483), (476, 475, 481, 482), (567, 474, 480, 568), (474, 473, 479, 480), (473, 472, 478, 479), (472, 471, 477, 478), (471, 470, 476, 477), (470, 469, 475, 476), (566, 468, 474, 567), (468, 467, 473, 474), (467, 466, 472, 473), (466, 465, 471, 472), (465, 464, 470, 471), (464, 463, 469, 470), (565, 462, 468, 566), (462, 461, 467, 468), (461, 460, 466, 467), (460, 459, 465, 466), (459, 458, 464, 465), (458, 457, 463, 464), (564, 456, 462, 565), (456, 455, 461, 462), (455, 454, 460, 461), (454, 453, 459, 460), (453, 452, 458, 459), (452, 451, 457, 458), (563, 450, 456, 564), (450, 449, 455, 456), (449, 448, 454, 455), (448, 447, 453, 454), (447, 446, 452, 453), (446, 445, 451, 452), (562, 444, 450, 563), (444, 443, 449, 450), (443, 442, 448, 449), (442, 441, 447, 448), (441, 440, 446, 447), (440, 439, 445, 446), (561, 438, 444, 562), (438, 437, 443, 444), (437, 436, 442, 443), (436, 435, 441, 442), (435, 434, 440, 441), (434, 433, 439, 440), (560, 432, 438, 561), (432, 431, 437, 438), (431, 430, 436, 437), (430, 429, 435, 436), (429, 428, 434, 435), (428, 427, 433, 434), (559, 426, 432, 560), (426, 425, 431, 432), (425, 424, 430, 431), (424, 423, 429, 430), (423, 422, 428, 429), (422, 421, 427, 428), (582, 415, 426, 559), (415, 416, 425, 426), (416, 417, 424, 425), (417, 418, 423, 424), (418, 419, 422, 423), (419, 420, 421, 422), (367, 582, 559, 369), (369, 559, 560, 371), (371, 560, 561, 373), (373, 561, 562, 375), (375, 562, 563, 377), (377, 563, 564, 379), (379, 564, 565, 381), (381, 565, 566, 383), (383, 566, 567, 385), (385, 567, 568, 387), (387, 568, 569, 389), (389, 569, 570, 391), (391, 570, 571, 393), (393, 571, 572, 395), (395, 572, 573, 397), (397, 573, 574, 399), (399, 574, 575, 401), (401, 575, 576, 403), (403, 576, 577, 405), (405, 577, 578, 407), (407, 578, 579, 409), (409, 579, 580, 411), (411, 580, 581, 413), (413, 581, 582, 367), (368, 370, 421, 420)])
_uv = me_cube.uv_layers.new(name='UVMap')
_uv.uv.foreach_set('vector', [0.5864, 0.05418, 0.6122, 0.02915, 0.6122, 0.02915, 0.5864, 0.05418, 0.375, 0.25, 0.625, 0.25, 0.625, 0.5, 0.375, 0.5, 0.615, 0.0264, 0.625, 0.01669, 0.625, 0.01669, 0.615, 0.0264, 0.375, 0.75, 0.625, 0.75, 0.625, 1.0, 0.375, 1.0, 0.125, 0.5, 0.375, 0.5, 0.375, 0.75, 0.125, 0.75, 0.625, 0.5, 0.875, 0.5, 0.875, 0.75, 0.625, 0.75, 0.375, 0.0, 0.375, 0.25, 0.375, 0.25, 0.375, 0.0, 0.625, 0.0, 0.375, 0.0, 0.375, 0.0, 0.625, 0.0, 0.625, 0.25, 0.625, 0.0, 0.625, 0.0, 0.625, 0.25, 0.375, 0.25, 0.625, 0.25, 0.625, 0.25, 0.375, 0.25, 0.625, 0.5, 0.375, 0.5, 0.375, 0.5, 0.625, 0.5, 0.375, 0.5, 0.375, 0.75, 0.375, 0.75, 0.375, 0.5, 0.625, 0.75, 0.625, 0.5, 0.625, 0.5, 0.625, 0.75, 0.375, 0.75, 0.625, 0.75, 0.625, 0.75, 0.375, 0.75, 0.625, 0.1375, 0.5006, 0.1375, 0.5006, 0.1375, 0.625, 0.1375, 0.625, 0.0, 0.6057, 0.0, 0.375, 0.0, 0.375, 0.0, 0.625, 0.0, 0.375, 0.25, 0.3847, 0.25, 0.625, 0.25, 0.625, 0.25, 0.375, 0.25, 0.625, 0.5, 0.3846, 0.5, 0.375, 0.5, 0.375, 0.5, 0.625, 0.5, 0.4995, 0.6097, 0.4733, 0.5847, 0.4733, 0.5847, 0.4995, 0.6097, 0.375, 0.75, 0.6072, 0.75, 0.625, 0.75, 0.625, 0.75, 0.375, 0.75, 0.625, 0.25, 0.625, 0.2236, 0.625, 0.2208, 0.625, 0.1958, 0.625, 0.1931, 0.625, 0.168, 0.625, 0.1653, 0.625, 0.1403, 0.625, 0.1375, 0.625, 0.1125, 0.625, 0.1097, 0.625, 0.08471, 0.625, 0.08196, 0.625, 0.05693, 0.625, 0.05418, 0.625, 0.02915, 0.625, 0.0264, 0.625, 0.01669, 0.625, 0.0, 0.625, 0.0, 0.625, 0.25, 0.375, 0.668, 0.522, 0.668, 0.522, 0.668, 0.375, 0.668, 0.5578, 0.08196, 0.5836, 0.05693, 0.5836, 0.05693, 0.5578, 0.08196, 0.375, 0.1403, 0.4611, 0.1403, 0.4611, 0.1403, 0.375, 0.1403, 0.5286, 0.6375, 0.5024, 0.6125, 0.5024, 0.6125, 0.5286, 0.6375, 0.625, 0.6375, 0.5286, 0.6375, 0.5286, 0.6375, 0.625, 0.6375, 0.5292, 0.1097, 0.555, 0.08471, 0.555, 0.08471, 0.5292, 0.1097, 0.625, 0.1097, 0.5292, 0.1097, 0.5292, 0.1097, 0.625, 0.1097, 0.625, 0.75, 0.625, 0.7296, 0.625, 0.7236, 0.625, 0.7208, 0.625, 0.6958, 0.625, 0.6931, 0.625, 0.668, 0.625, 0.6653, 0.625, 0.6403, 0.625, 0.6375, 0.625, 0.6125, 0.625, 0.6097, 0.625, 0.5847, 0.625, 0.582, 0.625, 0.5569, 0.625, 0.5542, 0.625, 0.5292, 0.625, 0.5264, 0.625, 0.5, 0.625, 0.5, 0.625, 0.75, 0.5576, 0.6653, 0.5315, 0.6403, 0.5315, 0.6403, 0.5576, 0.6653, 0.375, 0.6403, 0.4931, 0.6403, 0.4931, 0.6403, 0.375, 0.6403, 0.5006, 0.1375, 0.5263, 0.1125, 0.5263, 0.1125, 0.5006, 0.1375, 0.375, 0.1125, 0.4897, 0.1125, 0.4897, 0.1125, 0.375, 0.1125, 0.5867, 0.6931, 0.5605, 0.668, 0.5605, 0.668, 0.5867, 0.6931, 0.625, 0.6097, 0.4995, 0.6097, 0.4995, 0.6097, 0.625, 0.6097, 0.472, 0.1653, 0.4977, 0.1403, 0.4977, 0.1403, 0.472, 0.1653, 0.5756, 0.02915, 0.375, 0.02915, 0.375, 0.0264, 0.5785, 0.0264, 0.547, 0.05693, 0.375, 0.05693, 0.375, 0.05418, 0.5498, 0.05418, 0.5183, 0.08471, 0.375, 0.08471, 0.375, 0.08196, 0.5212, 0.08196, 0.4897, 0.1125, 0.375, 0.1125, 0.375, 0.1097, 0.4925, 0.1097, 0.4611, 0.1403, 0.375, 0.1403, 0.375, 0.1375, 0.4639, 0.1375, 0.4324, 0.168, 0.375, 0.168, 0.375, 0.1653, 0.4353, 0.1653, 0.4038, 0.1958, 0.375, 0.1958, 0.375, 0.1931, 0.4066, 0.1931, 0.3751, 0.2236, 0.375, 0.2236, 0.375, 0.2208, 0.378, 0.2208, 0.375, 0.0, 0.375, 0.0264, 0.375, 0.02915, 0.375, 0.05418, 0.375, 0.05693, 0.375, 0.08196, 0.375, 0.08471, 0.375, 0.1097, 0.375, 0.1125, 0.375, 0.1375, 0.375, 0.1403, 0.375, 0.1653, 0.375, 0.168, 0.375, 0.1931, 0.375, 0.1958, 0.375, 0.2208, 0.375, 0.2236, 0.375, 0.2237, 0.375, 0.25, 0.375, 0.25, 0.375, 0.0, 0.3777, 0.5292, 0.375, 0.5292, 0.375, 0.5266, 0.4065, 0.5569, 0.375, 0.5569, 0.375, 0.5542, 0.4037, 0.5542, 0.4354, 0.5847, 0.375, 0.5847, 0.375, 0.582, 0.4325, 0.582, 0.4643, 0.6125, 0.375, 0.6125, 0.375, 0.6097, 0.4614, 0.6097, 0.4931, 0.6403, 0.375, 0.6403, 0.375, 0.6375, 0.4903, 0.6375, 0.522, 0.668, 0.375, 0.668, 0.375, 0.6653, 0.5192, 0.6653, 0.5509, 0.6958, 0.375, 0.6958, 0.375, 0.6931, 0.548, 0.6931, 0.5798, 0.7236, 0.375, 0.7236, 0.375, 0.7208, 0.5769, 0.7208, 0.375, 0.5, 0.375, 0.5266, 0.375, 0.5292, 0.375, 0.5542, 0.375, 0.5569, 0.375, 0.582, 0.375, 0.5847, 0.375, 0.6097, 0.375, 0.6125, 0.375, 0.6375, 0.375, 0.6403, 0.375, 0.6653, 0.375, 0.668, 0.375, 0.6931, 0.375, 0.6958, 0.375, 0.7208, 0.375, 0.7236, 0.375, 0.75, 0.375, 0.75, 0.375, 0.5, 0.625, 0.2236, 0.4119, 0.2236, 0.4147, 0.2208, 0.625, 0.2208, 0.625, 0.1958, 0.4405, 0.1958, 0.4434, 0.1931, 0.625, 0.1931, 0.6072, 0.75, 0.5798, 0.7236, 0.5798, 0.7236, 0.6072, 0.75, 0.625, 0.168, 0.4691, 0.168, 0.472, 0.1653, 0.625, 0.1653, 0.625, 0.1403, 0.4977, 0.1403, 0.5006, 0.1375, 0.625, 0.1375, 0.625, 0.1125, 0.5263, 0.1125, 0.5292, 0.1097, 0.625, 0.1097, 0.625, 0.08471, 0.555, 0.08471, 0.5578, 0.08196, 0.625, 0.08196, 0.625, 0.05693, 0.5836, 0.05693, 0.5864, 0.05418, 0.625, 0.05418, 0.625, 0.02915, 0.6122, 0.02915, 0.615, 0.0264, 0.625, 0.0264, 0.375, 0.2236, 0.3751, 0.2236, 0.375, 0.2237, 0.625, 0.08196, 0.5578, 0.08196, 0.5578, 0.08196, 0.625, 0.08196, 0.6158, 0.7208, 0.5896, 0.6958, 0.5896, 0.6958, 0.6158, 0.7208, 0.375, 0.6125, 0.4643, 0.6125, 0.4643, 0.6125, 0.375, 0.6125, 0.4434, 0.1931, 0.4691, 0.168, 0.4691, 0.168, 0.4434, 0.1931, 0.375, 0.08471, 0.5183, 0.08471, 0.5183, 0.08471, 0.375, 0.08471, 0.625, 0.7296, 0.6187, 0.7236, 0.6187, 0.7236, 0.625, 0.7296, 0.625, 0.582, 0.4704, 0.582, 0.4704, 0.582, 0.625, 0.582, 0.625, 0.7236, 0.625, 0.7296, 0.625, 0.7296, 0.625, 0.7236, 0.625, 0.7236, 0.6187, 0.7236, 0.6158, 0.7208, 0.625, 0.7208, 0.625, 0.6958, 0.5896, 0.6958, 0.5867, 0.6931, 0.625, 0.6931, 0.4119, 0.2236, 0.3847, 0.25, 0.3847, 0.25, 0.4119, 0.2236, 0.625, 0.668, 0.5605, 0.668, 0.5576, 0.6653, 0.625, 0.6653, 0.625, 0.6403, 0.5315, 0.6403, 0.5286, 0.6375, 0.625, 0.6375, 0.625, 0.6125, 0.5024, 0.6125, 0.4995, 0.6097, 0.625, 0.6097, 0.625, 0.5847, 0.4733, 0.5847, 0.4704, 0.582, 0.625, 0.582, 0.625, 0.5569, 0.4442, 0.5569, 0.4413, 0.5542, 0.625, 0.5542, 0.625, 0.5292, 0.4151, 0.5292, 0.4122, 0.5264, 0.625, 0.5264, 0.4147, 0.2208, 0.4405, 0.1958, 0.4405, 0.1958, 0.4147, 0.2208, 0.625, 0.05418, 0.5864, 0.05418, 0.5864, 0.05418, 0.625, 0.05418, 0.6187, 0.7236, 0.625, 0.7236, 0.625, 0.7236, 0.6187, 0.7236, 0.375, 0.5847, 0.4354, 0.5847, 0.4354, 0.5847, 0.375, 0.5847, 0.5896, 0.6958, 0.625, 0.6958, 0.625, 0.6958, 0.5896, 0.6958, 0.375, 0.05693, 0.547, 0.05693, 0.547, 0.05693, 0.375, 0.05693, 0.5605, 0.668, 0.625, 0.668, 0.625, 0.668, 0.5605, 0.668, 0.625, 0.5542, 0.4413, 0.5542, 0.4413, 0.5542, 0.625, 0.5542, 0.4691, 0.168, 0.625, 0.168, 0.625, 0.1931, 0.4434, 0.1931, 0.5605, 0.668, 0.625, 0.668, 0.625, 0.6931, 0.5867, 0.6931, 0.4405, 0.1958, 0.625, 0.1958, 0.625, 0.2208, 0.4147, 0.2208, 0.5896, 0.6958, 0.625, 0.6958, 0.625, 0.7208, 0.6158, 0.7208, 0.615, 0.0264, 0.625, 0.01669, 0.625, 0.0264, 0.6122, 0.02915, 0.625, 0.02915, 0.625, 0.05418, 0.5864, 0.05418, 0.5836, 0.05693, 0.625, 0.05693, 0.625, 0.08196, 0.5578, 0.08196, 0.555, 0.08471, 0.625, 0.08471, 0.625, 0.1097, 0.5292, 0.1097, 0.5263, 0.1125, 0.625, 0.1125, 0.625, 0.1375, 0.5006, 0.1375, 0.4977, 0.1403, 0.625, 0.1403, 0.625, 0.1653, 0.472, 0.1653, 0.4119, 0.2236, 0.625, 0.2236, 0.625, 0.25, 0.3847, 0.25, 0.3846, 0.5, 0.625, 0.5, 0.625, 0.5264, 0.4122, 0.5264, 0.4151, 0.5292, 0.625, 0.5292, 0.625, 0.5542, 0.4413, 0.5542, 0.4442, 0.5569, 0.625, 0.5569, 0.625, 0.582, 0.4704, 0.582, 0.4733, 0.5847, 0.625, 0.5847, 0.625, 0.6097, 0.4995, 0.6097, 0.5024, 0.6125, 0.625, 0.6125, 0.625, 0.6375, 0.5286, 0.6375, 0.5315, 0.6403, 0.625, 0.6403, 0.625, 0.6653, 0.5576, 0.6653, 0.6187, 0.7236, 0.625, 0.7236, 0.625, 0.7296, 0.375, 0.1958, 0.4038, 0.1958, 0.378, 0.2208, 0.375, 0.2208, 0.375, 0.168, 0.4324, 0.168, 0.4066, 0.1931, 0.375, 0.1931, 0.375, 0.1403, 0.4611, 0.1403, 0.4353, 0.1653, 0.375, 0.1653, 0.375, 0.1125, 0.4897, 0.1125, 0.4639, 0.1375, 0.375, 0.1375, 0.375, 0.08471, 0.5183, 0.08471, 0.4925, 0.1097, 0.375, 0.1097, 0.375, 0.05693, 0.547, 0.05693, 0.5212, 0.08196, 0.375, 0.08196, 0.375, 0.02915, 0.5756, 0.02915, 0.5498, 0.05418, 0.375, 0.05418, 0.375, 0.0, 0.6057, 0.0, 0.5785, 0.0264, 0.375, 0.0264, 0.375, 0.6958, 0.5509, 0.6958, 0.5769, 0.7208, 0.375, 0.7208, 0.375, 0.668, 0.522, 0.668, 0.548, 0.6931, 0.375, 0.6931, 0.375, 0.6403, 0.4931, 0.6403, 0.5192, 0.6653, 0.375, 0.6653, 0.375, 0.6125, 0.4643, 0.6125, 0.4903, 0.6375, 0.375, 0.6375, 0.375, 0.5847, 0.4354, 0.5847, 0.4614, 0.6097, 0.375, 0.6097, 0.375, 0.5569, 0.4065, 0.5569, 0.4325, 0.582, 0.375, 0.582, 0.375, 0.5292, 0.3777, 0.5292, 0.4037, 0.5542, 0.375, 0.5542, 0.375, 0.7236, 0.5798, 0.7236, 0.6072, 0.75, 0.375, 0.75, 0.625, 0.6653, 0.5576, 0.6653, 0.5576, 0.6653, 0.625, 0.6653, 0.4704, 0.582, 0.4442, 0.5569, 0.4442, 0.5569, 0.4704, 0.582, 0.375, 0.168, 0.4324, 0.168, 0.4324, 0.168, 0.375, 0.168, 0.3847, 0.25, 0.4119, 0.2236, 0.4119, 0.2236, 0.3847, 0.25, 0.375, 0.6958, 0.5509, 0.6958, 0.5509, 0.6958, 0.375, 0.6958, 0.4413, 0.5542, 0.4151, 0.5292, 0.4151, 0.5292, 0.4413, 0.5542, 0.625, 0.1653, 0.472, 0.1653, 0.472, 0.1653, 0.625, 0.1653, 0.375, 0.0, 0.6057, 0.0, 0.6057, 0.0, 0.375, 0.0, 0.625, 0.6931, 0.5867, 0.6931, 0.5867, 0.6931, 0.625, 0.6931, 0.4122, 0.5264, 0.3846, 0.5, 0.3846, 0.5, 0.4122, 0.5264, 0.375, 0.1958, 0.4038, 0.1958, 0.4038, 0.1958, 0.375, 0.1958, 0.5785, 0.0264, 0.375, 0.0264, 0.375, 0.0264, 0.5785, 0.0264, 0.5498, 0.05418, 0.375, 0.05418, 0.375, 0.05418, 0.5498, 0.05418, 0.375, 0.7236, 0.5798, 0.7236, 0.5798, 0.7236, 0.375, 0.7236, 0.625, 0.1931, 0.4434, 0.1931, 0.4434, 0.1931, 0.625, 0.1931, 0.5212, 0.08196, 0.375, 0.08196, 0.375, 0.08196, 0.5212, 0.08196, 0.4037, 0.5542, 0.375, 0.5542, 0.375, 0.5542, 0.4037, 0.5542, 0.4925, 0.1097, 0.375, 0.1097, 0.375, 0.1097, 0.4925, 0.1097, 0.625, 0.7208, 0.6158, 0.7208, 0.6158, 0.7208, 0.625, 0.7208, 0.4325, 0.582, 0.375, 0.582, 0.375, 0.582, 0.4325, 0.582, 0.4639, 0.1375, 0.375, 0.1375, 0.375, 0.1375, 0.4639, 0.1375, 0.4614, 0.6097, 0.375, 0.6097, 0.375, 0.6097, 0.4614, 0.6097, 0.4353, 0.1653, 0.375, 0.1653, 0.375, 0.1653, 0.4353, 0.1653, 0.375, 0.5542, 0.375, 0.5292, 0.375, 0.5292, 0.375, 0.5542, 0.4903, 0.6375, 0.375, 0.6375, 0.375, 0.6375, 0.4903, 0.6375, 0.625, 0.2208, 0.4147, 0.2208, 0.4147, 0.2208, 0.625, 0.2208, 0.4066, 0.1931, 0.375, 0.1931, 0.375, 0.1931, 0.4066, 0.1931, 0.375, 0.582, 0.375, 0.5569, 0.375, 0.5569, 0.375, 0.582, 0.5192, 0.6653, 0.375, 0.6653, 0.375, 0.6653, 0.5192, 0.6653, 0.375, 0.0264, 0.375, 0.0, 0.375, 0.0, 0.375, 0.0264, 0.378, 0.2208, 0.375, 0.2208, 0.375, 0.2208, 0.378, 0.2208, 0.375, 0.6097, 0.375, 0.5847, 0.375, 0.5847, 0.375, 0.6097, 0.548, 0.6931, 0.375, 0.6931, 0.375, 0.6931, 0.548, 0.6931, 0.375, 0.05418, 0.375, 0.02915, 0.375, 0.02915, 0.375, 0.05418, 0.375, 0.6375, 0.375, 0.6125, 0.375, 0.6125, 0.375, 0.6375, 0.5769, 0.7208, 0.375, 0.7208, 0.375, 0.7208, 0.5769, 0.7208, 0.375, 0.08196, 0.375, 0.05693, 0.375, 0.05693, 0.375, 0.08196, 0.375, 0.6653, 0.375, 0.6403, 0.375, 0.6403, 0.375, 0.6653, 0.375, 0.1097, 0.375, 0.08471, 0.375, 0.08471, 0.375, 0.1097, 0.375, 0.6931, 0.375, 0.668, 0.375, 0.668, 0.375, 0.6931, 0.375, 0.1375, 0.375, 0.1125, 0.375, 0.1125, 0.375, 0.1375, 0.4038, 0.1958, 0.378, 0.2208, 0.378, 0.2208, 0.4038, 0.1958, 0.375, 0.7208, 0.375, 0.6958, 0.375, 0.6958, 0.375, 0.7208, 0.5509, 0.6958, 0.5769, 0.7208, 0.5769, 0.7208, 0.5509, 0.6958, 0.375, 0.1653, 0.375, 0.1403, 0.375, 0.1403, 0.375, 0.1653, 0.375, 0.75, 0.375, 0.7236, 0.375, 0.7236, 0.375, 0.75, 0.375, 0.1931, 0.375, 0.168, 0.375, 0.168, 0.375, 0.1931, 0.4324, 0.168, 0.4066, 0.1931, 0.4066, 0.1931, 0.4324, 0.168, 0.625, 0.6958, 0.625, 0.7208, 0.625, 0.7208, 0.625, 0.6958, 0.522, 0.668, 0.548, 0.6931, 0.548, 0.6931, 0.522, 0.668, 0.375, 0.2208, 0.375, 0.1958, 0.375, 0.1958, 0.375, 0.2208, 0.4611, 0.1403, 0.4353, 0.1653, 0.4353, 0.1653, 0.4611, 0.1403, 0.625, 0.668, 0.625, 0.6931, 0.625, 0.6931, 0.625, 0.668, 0.4931, 0.6403, 0.5192, 0.6653, 0.5192, 0.6653, 0.4931, 0.6403, 0.625, 0.1958, 0.625, 0.2208, 0.625, 0.2208, 0.625, 0.1958, 0.625, 0.6403, 0.625, 0.6653, 0.625, 0.6653, 0.625, 0.6403, 0.625, 0.2236, 0.625, 0.25, 0.625, 0.25, 0.625, 0.2236, 0.4897, 0.1125, 0.4639, 0.1375, 0.4639, 0.1375, 0.4897, 0.1125, 0.6072, 0.75, 0.375, 0.75, 0.375, 0.75, 0.6072, 0.75, 0.625, 0.6125, 0.625, 0.6375, 0.625, 0.6375, 0.625, 0.6125, 0.4643, 0.6125, 0.4903, 0.6375, 0.4903, 0.6375, 0.4643, 0.6125, 0.625, 0.168, 0.625, 0.1931, 0.625, 0.1931, 0.625, 0.168, 0.625, 0.5847, 0.625, 0.6097, 0.625, 0.6097, 0.625, 0.5847, 0.625, 0.1403, 0.625, 0.1653, 0.625, 0.1653, 0.625, 0.1403, 0.5183, 0.08471, 0.4925, 0.1097, 0.4925, 0.1097, 0.5183, 0.08471, 0.625, 0.5569, 0.625, 0.582, 0.625, 0.582, 0.625, 0.5569, 0.4354, 0.5847, 0.4614, 0.6097, 0.4614, 0.6097, 0.4354, 0.5847, 0.625, 0.1125, 0.625, 0.1375, 0.625, 0.1375, 0.625, 0.1125, 0.625, 0.5292, 0.625, 0.5542, 0.625, 0.5542, 0.625, 0.5292, 0.625, 0.08471, 0.625, 0.1097, 0.625, 0.1097, 0.625, 0.08471, 0.547, 0.05693, 0.5212, 0.08196, 0.5212, 0.08196, 0.547, 0.05693, 0.625, 0.5, 0.625, 0.5264, 0.625, 0.5264, 0.625, 0.5, 0.4065, 0.5569, 0.4325, 0.582, 0.4325, 0.582, 0.4065, 0.5569, 0.625, 0.05693, 0.625, 0.08196, 0.625, 0.08196, 0.625, 0.05693, 0.625, 0.25, 0.3847, 0.25, 0.3847, 0.25, 0.625, 0.25, 0.625, 0.02915, 0.625, 0.05418, 0.625, 0.05418, 0.625, 0.02915, 0.5756, 0.02915, 0.5498, 0.05418, 0.5498, 0.05418, 0.5756, 0.02915, 0.6122, 0.02915, 0.625, 0.02915, 0.625, 0.02915, 0.6122, 0.02915, 0.3777, 0.5292, 0.4037, 0.5542, 0.4037, 0.5542, 0.3777, 0.5292, 0.625, 0.01669, 0.625, 0.0264, 0.625, 0.0264, 0.625, 0.01669, 0.6057, 0.0, 0.5785, 0.0264, 0.5785, 0.0264, 0.6057, 0.0, 0.5836, 0.05693, 0.625, 0.05693, 0.625, 0.05693, 0.5836, 0.05693, 0.5798, 0.7236, 0.6072, 0.75, 0.6072, 0.75, 0.5798, 0.7236, 0.3846, 0.5, 0.625, 0.5, 0.625, 0.5, 0.3846, 0.5, 0.555, 0.08471, 0.625, 0.08471, 0.625, 0.08471, 0.555, 0.08471, 0.375, 0.5292, 0.3777, 0.5292, 0.3777, 0.5292, 0.375, 0.5292, 0.4151, 0.5292, 0.625, 0.5292, 0.625, 0.5292, 0.4151, 0.5292, 0.5263, 0.1125, 0.625, 0.1125, 0.625, 0.1125, 0.5263, 0.1125, 0.625, 0.5264, 0.4122, 0.5264, 0.4122, 0.5264, 0.625, 0.5264, 0.4442, 0.5569, 0.625, 0.5569, 0.625, 0.5569, 0.4442, 0.5569, 0.375, 0.02915, 0.5756, 0.02915, 0.5756, 0.02915, 0.375, 0.02915, 0.4977, 0.1403, 0.625, 0.1403, 0.625, 0.1403, 0.4977, 0.1403, 0.4733, 0.5847, 0.625, 0.5847, 0.625, 0.5847, 0.4733, 0.5847, 0.4691, 0.168, 0.625, 0.168, 0.625, 0.168, 0.4691, 0.168, 0.375, 0.5569, 0.4065, 0.5569, 0.4065, 0.5569, 0.375, 0.5569, 0.5024, 0.6125, 0.625, 0.6125, 0.625, 0.6125, 0.5024, 0.6125, 0.625, 0.0264, 0.615, 0.0264, 0.615, 0.0264, 0.625, 0.0264, 0.4405, 0.1958, 0.625, 0.1958, 0.625, 0.1958, 0.4405, 0.1958, 0.5315, 0.6403, 0.625, 0.6403, 0.625, 0.6403, 0.5315, 0.6403, 0.4119, 0.2236, 0.625, 0.2236, 0.625, 0.2236, 0.4119, 0.2236, 0.547, 0.05693, 0.5498, 0.05418, 0.5756, 0.02915, 0.5785, 0.0264, 0.6057, 0.0, 0.625, 0.0, 0.625, 0.01669, 0.615, 0.0264, 0.6122, 0.02915, 0.5864, 0.05418, 0.5836, 0.05693, 0.5578, 0.08196, 0.555, 0.08471, 0.5292, 0.1097, 0.5263, 0.1125, 0.5006, 0.1375, 0.4977, 0.1403, 0.472, 0.1653, 0.4691, 0.168, 0.4434, 0.1931, 0.4405, 0.1958, 0.4147, 0.2208, 0.4119, 0.2236, 0.3847, 0.25, 0.375, 0.25, 0.375, 0.2237, 0.3751, 0.2236, 0.378, 0.2208, 0.4038, 0.1958, 0.4066, 0.1931, 0.4324, 0.168, 0.4353, 0.1653, 0.4611, 0.1403, 0.4639, 0.1375, 0.4897, 0.1125, 0.4925, 0.1097, 0.5183, 0.08471, 0.5212, 0.08196, 0.4065, 0.5569, 0.4037, 0.5542, 0.3777, 0.5292, 0.375, 0.5266, 0.375, 0.5, 0.3846, 0.5, 0.4122, 0.5264, 0.4151, 0.5292, 0.4413, 0.5542, 0.4442, 0.5569, 0.4704, 0.582, 0.4733, 0.5847, 0.4995, 0.6097, 0.5024, 0.6125, 0.5286, 0.6375, 0.5315, 0.6403, 0.5576, 0.6653, 0.5605, 0.668, 0.5867, 0.6931, 0.5896, 0.6958, 0.6158, 0.7208, 0.6187, 0.7236, 0.625, 0.7296, 0.625, 0.75, 0.6072, 0.75, 0.5798, 0.7236, 0.5769, 0.7208, 0.5509, 0.6958, 0.548, 0.6931, 0.522, 0.668, 0.5192, 0.6653, 0.4931, 0.6403, 0.4903, 0.6375, 0.4643, 0.6125, 0.4614, 0.6097, 0.4354, 0.5847, 0.4325, 0.582, 0.4122, 0.5264, 0.4151, 0.5292, 0.4151, 0.5292, 0.4122, 0.5264, 0.5785, 0.0264, 0.6057, 0.0, 0.6057, 0.0, 0.5785, 0.0264, 0.3846, 0.5, 0.4122, 0.5264, 0.4122, 0.5264, 0.3846, 0.5, 0.625, 0.75, 0.6072, 0.75, 0.6072, 0.75, 0.625, 0.75, 0.375, 0.5266, 0.375, 0.5, 0.375, 0.5, 0.375, 0.5266, 0.625, 0.0, 0.625, 0.01669, 0.625, 0.01669, 0.625, 0.0, 0.4147, 0.2208, 0.4119, 0.2236, 0.4119, 0.2236, 0.4147, 0.2208, 0.3751, 0.2236, 0.378, 0.2208, 0.378, 0.2208, 0.3751, 0.2236, 0.4405, 0.1958, 0.4147, 0.2208, 0.4147, 0.2208, 0.4405, 0.1958, 0.5798, 0.7236, 0.5769, 0.7208, 0.5769, 0.7208, 0.5798, 0.7236, 0.6187, 0.7236, 0.625, 0.7296, 0.625, 0.7296, 0.6187, 0.7236, 0.375, 0.2237, 0.3751, 0.2236, 0.3751, 0.2236, 0.375, 0.2237, 0.4434, 0.1931, 0.4405, 0.1958, 0.4405, 0.1958, 0.4434, 0.1931, 0.5509, 0.6958, 0.548, 0.6931, 0.548, 0.6931, 0.5509, 0.6958, 0.6158, 0.7208, 0.6187, 0.7236, 0.6187, 0.7236, 0.6158, 0.7208, 0.4038, 0.1958, 0.4066, 0.1931, 0.4066, 0.1931, 0.4038, 0.1958, 0.4691, 0.168, 0.4434, 0.1931, 0.4434, 0.1931, 0.4691, 0.168, 0.5769, 0.7208, 0.5509, 0.6958, 0.5509, 0.6958, 0.5769, 0.7208, 0.5896, 0.6958, 0.6158, 0.7208, 0.6158, 0.7208, 0.5896, 0.6958, 0.378, 0.2208, 0.4038, 0.1958, 0.4038, 0.1958, 0.378, 0.2208, 0.472, 0.1653, 0.4691, 0.168, 0.4691, 0.168, 0.472, 0.1653, 0.522, 0.668, 0.5192, 0.6653, 0.5192, 0.6653, 0.522, 0.668, 0.5867, 0.6931, 0.5896, 0.6958, 0.5896, 0.6958, 0.5867, 0.6931, 0.4324, 0.168, 0.4353, 0.1653, 0.4353, 0.1653, 0.4324, 0.168, 0.4977, 0.1403, 0.472, 0.1653, 0.472, 0.1653, 0.4977, 0.1403, 0.548, 0.6931, 0.522, 0.668, 0.522, 0.668, 0.548, 0.6931, 0.5605, 0.668, 0.5867, 0.6931, 0.5867, 0.6931, 0.5605, 0.668, 0.4066, 0.1931, 0.4324, 0.168, 0.4324, 0.168, 0.4066, 0.1931, 0.5006, 0.1375, 0.4977, 0.1403, 0.4977, 0.1403, 0.5006, 0.1375, 0.4931, 0.6403, 0.4903, 0.6375, 0.4903, 0.6375, 0.4931, 0.6403, 0.5576, 0.6653, 0.5605, 0.668, 0.5605, 0.668, 0.5576, 0.6653, 0.4611, 0.1403, 0.4639, 0.1375, 0.4639, 0.1375, 0.4611, 0.1403, 0.5263, 0.1125, 0.5006, 0.1375, 0.5006, 0.1375, 0.5263, 0.1125, 0.5192, 0.6653, 0.4931, 0.6403, 0.4931, 0.6403, 0.5192, 0.6653, 0.5315, 0.6403, 0.5576, 0.6653, 0.5576, 0.6653, 0.5315, 0.6403, 0.4353, 0.1653, 0.4611, 0.1403, 0.4611, 0.1403, 0.4353, 0.1653, 0.5292, 0.1097, 0.5263, 0.1125, 0.5263, 0.1125, 0.5292, 0.1097, 0.625, 0.7296, 0.625, 0.75, 0.625, 0.75, 0.625, 0.7296, 0.4643, 0.6125, 0.4614, 0.6097, 0.4614, 0.6097, 0.4643, 0.6125, 0.5286, 0.6375, 0.5315, 0.6403, 0.5315, 0.6403, 0.5286, 0.6375, 0.4897, 0.1125, 0.4925, 0.1097, 0.4925, 0.1097, 0.4897, 0.1125, 0.555, 0.08471, 0.5292, 0.1097, 0.5292, 0.1097, 0.555, 0.08471, 0.4903, 0.6375, 0.4643, 0.6125, 0.4643, 0.6125, 0.4903, 0.6375, 0.375, 0.25, 0.375, 0.2237, 0.375, 0.2237, 0.375, 0.25, 0.5024, 0.6125, 0.5286, 0.6375, 0.5286, 0.6375, 0.5024, 0.6125, 0.4639, 0.1375, 0.4897, 0.1125, 0.4897, 0.1125, 0.4639, 0.1375, 0.5578, 0.08196, 0.555, 0.08471, 0.555, 0.08471, 0.5578, 0.08196, 0.6057, 0.0, 0.625, 0.0, 0.625, 0.0, 0.6057, 0.0, 0.4354, 0.5847, 0.4325, 0.582, 0.4325, 0.582, 0.4354, 0.5847, 0.4995, 0.6097, 0.5024, 0.6125, 0.5024, 0.6125, 0.4995, 0.6097, 0.5183, 0.08471, 0.5212, 0.08196, 0.5212, 0.08196, 0.5183, 0.08471, 0.5836, 0.05693, 0.5578, 0.08196, 0.5578, 0.08196, 0.5836, 0.05693, 0.3847, 0.25, 0.375, 0.25, 0.375, 0.25, 0.3847, 0.25, 0.4614, 0.6097, 0.4354, 0.5847, 0.4354, 0.5847, 0.4614, 0.6097, 0.4733, 0.5847, 0.4995, 0.6097, 0.4995, 0.6097, 0.4733, 0.5847, 0.4925, 0.1097, 0.5183, 0.08471, 0.5183, 0.08471, 0.4925, 0.1097, 0.5864, 0.05418, 0.5836, 0.05693, 0.5836, 0.05693, 0.5864, 0.05418, 0.375, 0.5, 0.3846, 0.5, 0.3846, 0.5, 0.375, 0.5, 0.4065, 0.5569, 0.4037, 0.5542, 0.4037, 0.5542, 0.4065, 0.5569, 0.4704, 0.582, 0.4733, 0.5847, 0.4733, 0.5847, 0.4704, 0.582, 0.547, 0.05693, 0.5498, 0.05418, 0.5498, 0.05418, 0.547, 0.05693, 0.625, 0.01669, 0.615, 0.0264, 0.615, 0.0264, 0.625, 0.01669, 0.4325, 0.582, 0.4065, 0.5569, 0.4065, 0.5569, 0.4325, 0.582, 0.4442, 0.5569, 0.4704, 0.582, 0.4704, 0.582, 0.4442, 0.5569, 0.5212, 0.08196, 0.547, 0.05693, 0.547, 0.05693, 0.5212, 0.08196, 0.6122, 0.02915, 0.5864, 0.05418, 0.5864, 0.05418, 0.6122, 0.02915, 0.3777, 0.5292, 0.375, 0.5266, 0.375, 0.5266, 0.3777, 0.5292, 0.4413, 0.5542, 0.4442, 0.5569, 0.4442, 0.5569, 0.4413, 0.5542, 0.5756, 0.02915, 0.5785, 0.0264, 0.5785, 0.0264, 0.5756, 0.02915, 0.615, 0.0264, 0.6122, 0.02915, 0.6122, 0.02915, 0.615, 0.0264, 0.4037, 0.5542, 0.3777, 0.5292, 0.3777, 0.5292, 0.4037, 0.5542, 0.4151, 0.5292, 0.4413, 0.5542, 0.4413, 0.5542, 0.4151, 0.5292, 0.5498, 0.05418, 0.5756, 0.02915, 0.5756, 0.02915, 0.5498, 0.05418, 0.299, 0.4328, 0.3446, 0.4139, 0.9167, 0.9286, 0.9583, 0.9286, 0.3446, 0.4139, 0.3838, 0.3838, 0.875, 0.9286, 0.9167, 0.9286, 0.3838, 0.3838, 0.4139, 0.3446, 0.8333, 0.9286, 0.875, 0.9286, 0.4139, 0.3446, 0.4328, 0.299, 0.7917, 0.9286, 0.8333, 0.9286, 0.4328, 0.299, 0.4392, 0.25, 0.75, 0.9286, 0.7917, 0.9286, 0.4392, 0.25, 0.4328, 0.201, 0.7083, 0.9286, 0.75, 0.9286, 0.4328, 0.201, 0.4139, 0.1554, 0.6667, 0.9286, 0.7083, 0.9286, 0.4139, 0.1554, 0.3838, 0.1162, 0.625, 0.9286, 0.6667, 0.9286, 0.3838, 0.1162, 0.3446, 0.08611, 0.5833, 0.9286, 0.625, 0.9286, 0.3446, 0.08611, 0.299, 0.06721, 0.5417, 0.9286, 0.5833, 0.9286, 0.299, 0.06721, 0.25, 0.06076, 0.5, 0.9286, 0.5417, 0.9286, 0.25, 0.06076, 0.201, 0.06721, 0.4583, 0.9286, 0.5, 0.9286, 0.201, 0.06721, 0.1554, 0.08611, 0.4167, 0.9286, 0.4583, 0.9286, 0.1554, 0.08611, 0.1162, 0.1162, 0.375, 0.9286, 0.4167, 0.9286, 0.1162, 0.1162, 0.08611, 0.1554, 0.3333, 0.9286, 0.375, 0.9286, 0.08611, 0.1554, 0.06721, 0.201, 0.2917, 0.9286, 0.3333, 0.9286, 0.06721, 0.201, 0.06076, 0.25, 0.25, 0.9286, 0.2917, 0.9286, 0.06076, 0.25, 0.06721, 0.299, 0.2083, 0.9286, 0.25, 0.9286, 0.06721, 0.299, 0.08611, 0.3446, 0.1667, 0.9286, 0.2083, 0.9286, 0.08611, 0.3446, 0.1162, 0.3838, 0.125, 0.9286, 0.1667, 0.9286, 0.1162, 0.3838, 0.1554, 0.4139, 0.08333, 0.9286, 0.125, 0.9286, 0.1554, 0.4139, 0.201, 0.4328, 0.04167, 0.9286, 0.08333, 0.9286, 0.299, 0.4328, 0.25, 0.4392, 0.201, 0.4328, 0.1554, 0.4139, 0.1162, 0.3838, 0.08611, 0.3446, 0.06721, 0.299, 0.06076, 0.25, 0.06721, 0.201, 0.08611, 0.1554, 0.1162, 0.1162, 0.1554, 0.08611, 0.201, 0.06721, 0.25, 0.06076, 0.299, 0.06721, 0.3446, 0.08611, 0.3838, 0.1162, 0.4139, 0.1554, 0.4328, 0.201, 0.4392, 0.25, 0.4328, 0.299, 0.4139, 0.3446, 0.3838, 0.3838, 0.3446, 0.4139, 0.201, 0.4328, 0.25, 0.4392, -1.863e-07, 0.9286, 0.04167, 0.9286, 0.75, 0.49, 0.8121, 0.4818, 0.87, 0.4578, 0.9197, 0.4197, 0.9578, 0.37, 0.9818, 0.3121, 0.99, 0.25, 0.9818, 0.1879, 0.9578, 0.13, 0.9197, 0.08029, 0.87, 0.04215, 0.8121, 0.01818, 0.75, 0.01, 0.6879, 0.01818, 0.63, 0.04215, 0.5803, 0.08029, 0.5422, 0.13, 0.5182, 0.1879, 0.51, 0.25, 0.5182, 0.3121, 0.5422, 0.37, 0.5803, 0.4197, 0.63, 0.4578, 0.6879, 0.4818, 0.04167, 0.5357, 0.04167, 0.5714, -1.863e-07, 0.5714, -1.863e-07, 0.5357, 0.04167, 0.5714, 0.04167, 0.6429, -1.863e-07, 0.6429, -1.863e-07, 0.5714, 0.04167, 0.6429, 0.04167, 0.7143, -1.863e-07, 0.7143, -1.863e-07, 0.6429, 0.04167, 0.7143, 0.04167, 0.7857, -1.863e-07, 0.7857, -1.863e-07, 0.7143, 0.04167, 0.7857, 0.04167, 0.8571, -1.863e-07, 0.8571, -1.863e-07, 0.7857, 0.04167, 0.8571, 0.04167, 0.9286, -1.863e-07, 0.9286, -1.863e-07, 0.8571, 0.08333, 0.5357, 0.08333, 0.5714, 0.04167, 0.5714, 0.04167, 0.5357, 0.08333, 0.5714, 0.08333, 0.6429, 0.04167, 0.6429, 0.04167, 0.5714, 0.08333, 0.6429, 0.08333, 0.7143, 0.04167, 0.7143, 0.04167, 0.6429, 0.08333, 0.7143, 0.08333, 0.7857, 0.04167, 0.7857, 0.04167, 0.7143, 0.08333, 0.7857, 0.08333, 0.8571, 0.04167, 0.8571, 0.04167, 0.7857, 0.08333, 0.8571, 0.08333, 0.9286, 0.04167, 0.9286, 0.04167, 0.8571, 0.125, 0.5357, 0.125, 0.5714, 0.08333, 0.5714, 0.08333, 0.5357, 0.125, 0.5714, 0.125, 0.6429, 0.08333, 0.6429, 0.08333, 0.5714, 0.125, 0.6429, 0.125, 0.7143, 0.08333, 0.7143, 0.08333, 0.6429, 0.125, 0.7143, 0.125, 0.7857, 0.08333, 0.7857, 0.08333, 0.7143, 0.125, 0.7857, 0.125, 0.8571, 0.08333, 0.8571, 0.08333, 0.7857, 0.125, 0.8571, 0.125, 0.9286, 0.08333, 0.9286, 0.08333, 0.8571, 0.1667, 0.5357, 0.1667, 0.5714, 0.125, 0.5714, 0.125, 0.5357, 0.1667, 0.5714, 0.1667, 0.6429, 0.125, 0.6429, 0.125, 0.5714, 0.1667, 0.6429, 0.1667, 0.7143, 0.125, 0.7143, 0.125, 0.6429, 0.1667, 0.7143, 0.1667, 0.7857, 0.125, 0.7857, 0.125, 0.7143, 0.1667, 0.7857, 0.1667, 0.8571, 0.125, 0.8571, 0.125, 0.7857, 0.1667, 0.8571, 0.1667, 0.9286, 0.125, 0.9286, 0.125, 0.8571, 0.2083, 0.5357, 0.2083, 0.5714, 0.1667, 0.5714, 0.1667, 0.5357, 0.2083, 0.5714, 0.2083, 0.6429, 0.1667, 0.6429, 0.1667, 0.5714, 0.2083, 0.6429, 0.2083, 0.7143, 0.1667, 0.7143, 0.1667, 0.6429, 0.2083, 0.7143, 0.2083, 0.7857, 0.1667, 0.7857, 0.1667, 0.7143, 0.2083, 0.7857, 0.2083, 0.8571, 0.1667, 0.8571, 0.1667, 0.7857, 0.2083, 0.8571, 0.2083, 0.9286, 0.1667, 0.9286, 0.1667, 0.8571, 0.25, 0.5357, 0.25, 0.5714, 0.2083, 0.5714, 0.2083, 0.5357, 0.25, 0.5714, 0.25, 0.6429, 0.2083, 0.6429, 0.2083, 0.5714, 0.25, 0.6429, 0.25, 0.7143, 0.2083, 0.7143, 0.2083, 0.6429, 0.25, 0.7143, 0.25, 0.7857, 0.2083, 0.7857, 0.2083, 0.7143, 0.25, 0.7857, 0.25, 0.8571, 0.2083, 0.8571, 0.2083, 0.7857, 0.25, 0.8571, 0.25, 0.9286, 0.2083, 0.9286, 0.2083, 0.8571, 0.2917, 0.5357, 0.2917, 0.5714, 0.25, 0.5714, 0.25, 0.5357, 0.2917, 0.5714, 0.2917, 0.6429, 0.25, 0.6429, 0.25, 0.5714, 0.2917, 0.6429, 0.2917, 0.7143, 0.25, 0.7143, 0.25, 0.6429, 0.2917, 0.7143, 0.2917, 0.7857, 0.25, 0.7857, 0.25, 0.7143, 0.2917, 0.7857, 0.2917, 0.8571, 0.25, 0.8571, 0.25, 0.7857, 0.2917, 0.8571, 0.2917, 0.9286, 0.25, 0.9286, 0.25, 0.8571, 0.3333, 0.5357, 0.3333, 0.5714, 0.2917, 0.5714, 0.2917, 0.5357, 0.3333, 0.5714, 0.3333, 0.6429, 0.2917, 0.6429, 0.2917, 0.5714, 0.3333, 0.6429, 0.3333, 0.7143, 0.2917, 0.7143, 0.2917, 0.6429, 0.3333, 0.7143, 0.3333, 0.7857, 0.2917, 0.7857, 0.2917, 0.7143, 0.3333, 0.7857, 0.3333, 0.8571, 0.2917, 0.8571, 0.2917, 0.7857, 0.3333, 0.8571, 0.3333, 0.9286, 0.2917, 0.9286, 0.2917, 0.8571, 0.375, 0.5357, 0.375, 0.5714, 0.3333, 0.5714, 0.3333, 0.5357, 0.375, 0.5714, 0.375, 0.6429, 0.3333, 0.6429, 0.3333, 0.5714, 0.375, 0.6429, 0.375, 0.7143, 0.3333, 0.7143, 0.3333, 0.6429, 0.375, 0.7143, 0.375, 0.7857, 0.3333, 0.7857, 0.3333, 0.7143, 0.375, 0.7857, 0.375, 0.8571, 0.3333, 0.8571, 0.3333, 0.7857, 0.375, 0.8571, 0.375, 0.9286, 0.3333, 0.9286, 0.3333, 0.8571, 0.4167, 0.5357, 0.4167, 0.5714, 0.375, 0.5714, 0.375, 0.5357, 0.4167, 0.5714, 0.4167, 0.6429, 0.375, 0.6429, 0.375, 0.5714, 0.4167, 0.6429, 0.4167, 0.7143, 0.375, 0.7143, 0.375, 0.6429, 0.4167, 0.7143, 0.4167, 0.7857, 0.375, 0.7857, 0.375, 0.7143, 0.4167, 0.7857, 0.4167, 0.8571, 0.375, 0.8571, 0.375, 0.7857, 0.4167, 0.8571, 0.4167, 0.9286, 0.375, 0.9286, 0.375, 0.8571, 0.4583, 0.5357, 0.4583, 0.5714, 0.4167, 0.5714, 0.4167, 0.5357, 0.4583, 0.5714, 0.4583, 0.6429, 0.4167, 0.6429, 0.4167, 0.5714, 0.4583, 0.6429, 0.4583, 0.7143, 0.4167, 0.7143, 0.4167, 0.6429, 0.4583, 0.7143, 0.4583, 0.7857, 0.4167, 0.7857, 0.4167, 0.7143, 0.4583, 0.7857, 0.4583, 0.8571, 0.4167, 0.8571, 0.4167, 0.7857, 0.4583, 0.8571, 0.4583, 0.9286, 0.4167, 0.9286, 0.4167, 0.8571, 0.5, 0.5357, 0.5, 0.5714, 0.4583, 0.5714, 0.4583, 0.5357, 0.5, 0.5714, 0.5, 0.6429, 0.4583, 0.6429, 0.4583, 0.5714, 0.5, 0.6429, 0.5, 0.7143, 0.4583, 0.7143, 0.4583, 0.6429, 0.5, 0.7143, 0.5, 0.7857, 0.4583, 0.7857, 0.4583, 0.7143, 0.5, 0.7857, 0.5, 0.8571, 0.4583, 0.8571, 0.4583, 0.7857, 0.5, 0.8571, 0.5, 0.9286, 0.4583, 0.9286, 0.4583, 0.8571, 0.5417, 0.5357, 0.5417, 0.5714, 0.5, 0.5714, 0.5, 0.5357, 0.5417, 0.5714, 0.5417, 0.6429, 0.5, 0.6429, 0.5, 0.5714, 0.5417, 0.6429, 0.5417, 0.7143, 0.5, 0.7143, 0.5, 0.6429, 0.5417, 0.7143, 0.5417, 0.7857, 0.5, 0.7857, 0.5, 0.7143, 0.5417, 0.7857, 0.5417, 0.8571, 0.5, 0.8571, 0.5, 0.7857, 0.5417, 0.8571, 0.5417, 0.9286, 0.5, 0.9286, 0.5, 0.8571, 0.5833, 0.5357, 0.5833, 0.5714, 0.5417, 0.5714, 0.5417, 0.5357, 0.5833, 0.5714, 0.5833, 0.6429, 0.5417, 0.6429, 0.5417, 0.5714, 0.5833, 0.6429, 0.5833, 0.7143, 0.5417, 0.7143, 0.5417, 0.6429, 0.5833, 0.7143, 0.5833, 0.7857, 0.5417, 0.7857, 0.5417, 0.7143, 0.5833, 0.7857, 0.5833, 0.8571, 0.5417, 0.8571, 0.5417, 0.7857, 0.5833, 0.8571, 0.5833, 0.9286, 0.5417, 0.9286, 0.5417, 0.8571, 0.625, 0.5357, 0.625, 0.5714, 0.5833, 0.5714, 0.5833, 0.5357, 0.625, 0.5714, 0.625, 0.6429, 0.5833, 0.6429, 0.5833, 0.5714, 0.625, 0.6429, 0.625, 0.7143, 0.5833, 0.7143, 0.5833, 0.6429, 0.625, 0.7143, 0.625, 0.7857, 0.5833, 0.7857, 0.5833, 0.7143, 0.625, 0.7857, 0.625, 0.8571, 0.5833, 0.8571, 0.5833, 0.7857, 0.625, 0.8571, 0.625, 0.9286, 0.5833, 0.9286, 0.5833, 0.8571, 0.6667, 0.5357, 0.6667, 0.5714, 0.625, 0.5714, 0.625, 0.5357, 0.6667, 0.5714, 0.6667, 0.6429, 0.625, 0.6429, 0.625, 0.5714, 0.6667, 0.6429, 0.6667, 0.7143, 0.625, 0.7143, 0.625, 0.6429, 0.6667, 0.7143, 0.6667, 0.7857, 0.625, 0.7857, 0.625, 0.7143, 0.6667, 0.7857, 0.6667, 0.8571, 0.625, 0.8571, 0.625, 0.7857, 0.6667, 0.8571, 0.6667, 0.9286, 0.625, 0.9286, 0.625, 0.8571, 0.7083, 0.5357, 0.7083, 0.5714, 0.6667, 0.5714, 0.6667, 0.5357, 0.7083, 0.5714, 0.7083, 0.6429, 0.6667, 0.6429, 0.6667, 0.5714, 0.7083, 0.6429, 0.7083, 0.7143, 0.6667, 0.7143, 0.6667, 0.6429, 0.7083, 0.7143, 0.7083, 0.7857, 0.6667, 0.7857, 0.6667, 0.7143, 0.7083, 0.7857, 0.7083, 0.8571, 0.6667, 0.8571, 0.6667, 0.7857, 0.7083, 0.8571, 0.7083, 0.9286, 0.6667, 0.9286, 0.6667, 0.8571, 0.75, 0.5357, 0.75, 0.5714, 0.7083, 0.5714, 0.7083, 0.5357, 0.75, 0.5714, 0.75, 0.6429, 0.7083, 0.6429, 0.7083, 0.5714, 0.75, 0.6429, 0.75, 0.7143, 0.7083, 0.7143, 0.7083, 0.6429, 0.75, 0.7143, 0.75, 0.7857, 0.7083, 0.7857, 0.7083, 0.7143, 0.75, 0.7857, 0.75, 0.8571, 0.7083, 0.8571, 0.7083, 0.7857, 0.75, 0.8571, 0.75, 0.9286, 0.7083, 0.9286, 0.7083, 0.8571, 0.7917, 0.5357, 0.7917, 0.5714, 0.75, 0.5714, 0.75, 0.5357, 0.7917, 0.5714, 0.7917, 0.6429, 0.75, 0.6429, 0.75, 0.5714, 0.7917, 0.6429, 0.7917, 0.7143, 0.75, 0.7143, 0.75, 0.6429, 0.7917, 0.7143, 0.7917, 0.7857, 0.75, 0.7857, 0.75, 0.7143, 0.7917, 0.7857, 0.7917, 0.8571, 0.75, 0.8571, 0.75, 0.7857, 0.7917, 0.8571, 0.7917, 0.9286, 0.75, 0.9286, 0.75, 0.8571, 0.8333, 0.5357, 0.8333, 0.5714, 0.7917, 0.5714, 0.7917, 0.5357, 0.8333, 0.5714, 0.8333, 0.6429, 0.7917, 0.6429, 0.7917, 0.5714, 0.8333, 0.6429, 0.8333, 0.7143, 0.7917, 0.7143, 0.7917, 0.6429, 0.8333, 0.7143, 0.8333, 0.7857, 0.7917, 0.7857, 0.7917, 0.7143, 0.8333, 0.7857, 0.8333, 0.8571, 0.7917, 0.8571, 0.7917, 0.7857, 0.8333, 0.8571, 0.8333, 0.9286, 0.7917, 0.9286, 0.7917, 0.8571, 0.875, 0.5357, 0.875, 0.5714, 0.8333, 0.5714, 0.8333, 0.5357, 0.875, 0.5714, 0.875, 0.6429, 0.8333, 0.6429, 0.8333, 0.5714, 0.875, 0.6429, 0.875, 0.7143, 0.8333, 0.7143, 0.8333, 0.6429, 0.875, 0.7143, 0.875, 0.7857, 0.8333, 0.7857, 0.8333, 0.7143, 0.875, 0.7857, 0.875, 0.8571, 0.8333, 0.8571, 0.8333, 0.7857, 0.875, 0.8571, 0.875, 0.9286, 0.8333, 0.9286, 0.8333, 0.8571, 0.9167, 0.5357, 0.9167, 0.5714, 0.875, 0.5714, 0.875, 0.5357, 0.9167, 0.5714, 0.9167, 0.6429, 0.875, 0.6429, 0.875, 0.5714, 0.9167, 0.6429, 0.9167, 0.7143, 0.875, 0.7143, 0.875, 0.6429, 0.9167, 0.7143, 0.9167, 0.7857, 0.875, 0.7857, 0.875, 0.7143, 0.9167, 0.7857, 0.9167, 0.8571, 0.875, 0.8571, 0.875, 0.7857, 0.9167, 0.8571, 0.9167, 0.9286, 0.875, 0.9286, 0.875, 0.8571, 0.9583, 0.5357, 0.9583, 0.5714, 0.9167, 0.5714, 0.9167, 0.5357, 0.9583, 0.5714, 0.9583, 0.6429, 0.9167, 0.6429, 0.9167, 0.5714, 0.9583, 0.6429, 0.9583, 0.7143, 0.9167, 0.7143, 0.9167, 0.6429, 0.9583, 0.7143, 0.9583, 0.7857, 0.9167, 0.7857, 0.9167, 0.7143, 0.9583, 0.7857, 0.9583, 0.8571, 0.9167, 0.8571, 0.9167, 0.7857, 0.9583, 0.8571, 0.9583, 0.9286, 0.9167, 0.9286, 0.9167, 0.8571, 1.0, 0.5357, 1.0, 0.5714, 0.9583, 0.5714, 0.9583, 0.5357, 1.0, 0.5714, 1.0, 0.6429, 0.9583, 0.6429, 0.9583, 0.5714, 1.0, 0.6429, 1.0, 0.7143, 0.9583, 0.7143, 0.9583, 0.6429, 1.0, 0.7143, 1.0, 0.7857, 0.9583, 0.7857, 0.9583, 0.7143, 1.0, 0.7857, 1.0, 0.8571, 0.9583, 0.8571, 0.9583, 0.7857, 1.0, 0.8571, 1.0, 0.9286, 0.9583, 0.9286, 0.9583, 0.8571, 1.0, 0.5, 1.0, 0.5357, 0.9583, 0.5357, 0.9583, 0.5, 0.9583, 0.5, 0.9583, 0.5357, 0.9167, 0.5357, 0.9167, 0.5, 0.9167, 0.5, 0.9167, 0.5357, 0.875, 0.5357, 0.875, 0.5, 0.875, 0.5, 0.875, 0.5357, 0.8333, 0.5357, 0.8333, 0.5, 0.8333, 0.5, 0.8333, 0.5357, 0.7917, 0.5357, 0.7917, 0.5, 0.7917, 0.5, 0.7917, 0.5357, 0.75, 0.5357, 0.75, 0.5, 0.75, 0.5, 0.75, 0.5357, 0.7083, 0.5357, 0.7083, 0.5, 0.7083, 0.5, 0.7083, 0.5357, 0.6667, 0.5357, 0.6667, 0.5, 0.6667, 0.5, 0.6667, 0.5357, 0.625, 0.5357, 0.625, 0.5, 0.625, 0.5, 0.625, 0.5357, 0.5833, 0.5357, 0.5833, 0.5, 0.5833, 0.5, 0.5833, 0.5357, 0.5417, 0.5357, 0.5417, 0.5, 0.5417, 0.5, 0.5417, 0.5357, 0.5, 0.5357, 0.5, 0.5, 0.5, 0.5, 0.5, 0.5357, 0.4583, 0.5357, 0.4583, 0.5, 0.4583, 0.5, 0.4583, 0.5357, 0.4167, 0.5357, 0.4167, 0.5, 0.4167, 0.5, 0.4167, 0.5357, 0.375, 0.5357, 0.375, 0.5, 0.375, 0.5, 0.375, 0.5357, 0.3333, 0.5357, 0.3333, 0.5, 0.3333, 0.5, 0.3333, 0.5357, 0.2917, 0.5357, 0.2917, 0.5, 0.2917, 0.5, 0.2917, 0.5357, 0.25, 0.5357, 0.25, 0.5, 0.25, 0.5, 0.25, 0.5357, 0.2083, 0.5357, 0.2083, 0.5, 0.2083, 0.5, 0.2083, 0.5357, 0.1667, 0.5357, 0.1667, 0.5, 0.1667, 0.5, 0.1667, 0.5357, 0.125, 0.5357, 0.125, 0.5, 0.125, 0.5, 0.125, 0.5357, 0.08333, 0.5357, 0.08333, 0.5, 0.08333, 0.5, 0.08333, 0.5357, 0.04167, 0.5357, 0.04167, 0.5, 0.04167, 0.5, 0.04167, 0.5357, -1.863e-07, 0.5357, -1.863e-07, 0.5, 0.25, 0.4392, 0.299, 0.4328, 0.9583, 0.9286, 1.0, 0.9286])
me_cube.use_remesh_fix_poles = True
me_cube.use_remesh_preserve_attributes = False
me_cube.update()
me_cube_001 = bpy.data.meshes.new('Cube.001')
me_cube_001.from_pydata([(-0.5, -0.5, -0.5), (-0.5, -0.5, 0.5), (-0.5, 0.5, -0.5), (-0.5, 0.5, 0.5), (0.25, -0.5, -0.5), (0.25, -0.5, 0.5), (0.25, 0.5, -0.5), (0.25, 0.5, 0.5), (-0.5, 0.404, -0.5), (-0.5, -0.404, -0.5), (-0.5, -0.404, 0.5), (-0.5, 0.404, 0.5), (0.25, -0.404, -0.5), (0.25, 0.404, -0.5), (0.25, 0.404, 0.5), (0.25, -0.404, 0.5), (-0.5, -0.5, 0.4579), (-0.5, 0.5, 0.4579), (0.25, 0.5, 0.4579), (0.25, -0.5, 0.4579), (0.25, 0.404, 0.4579), (0.25, -0.404, 0.4579), (-0.5, -0.404, 0.4579), (-0.5, 0.404, 0.4579), (-0.5, -0.5, -0.4578), (0.25, -0.5, -0.4578), (0.25, -0.404, -0.4578), (-0.5, -0.404, -0.4578), (-0.5, 0.5, -0.4577), (0.25, 0.5, -0.4577), (0.25, 0.404, -0.4577), (-0.5, 0.404, -0.4577)], [], [(23, 11, 3, 17), (17, 3, 7, 18), (21, 15, 5, 19), (19, 5, 1, 16), (9, 12, 4, 0), (15, 10, 1, 5), (7, 3, 11, 14), (14, 11, 10, 15), (2, 6, 13, 8), (18, 7, 14, 20), (20, 14, 15, 21), (16, 1, 10, 22), (22, 10, 11, 23), (24, 16, 22, 27), (29, 18, 20, 30), (25, 19, 16, 24), (26, 21, 19, 25), (28, 17, 18, 29), (31, 23, 17, 28), (20, 21, 22, 23), (30, 31, 8, 13), (27, 26, 12, 9), (22, 21, 26, 27), (12, 26, 25, 4), (4, 25, 24, 0), (0, 24, 27, 9), (20, 23, 31, 30), (8, 31, 28, 2), (2, 28, 29, 6), (6, 29, 30, 13)])
_uv = me_cube_001.uv_layers.new(name='UVMap')
_uv.uv.foreach_set('vector', [0.6145, 0.1667, 0.625, 0.1667, 0.625, 0.25, 0.6145, 0.25, 0.6145, 0.25, 0.625, 0.25, 0.625, 0.5, 0.6145, 0.5, 0.6145, 0.6667, 0.625, 0.6667, 0.625, 0.75, 0.6145, 0.75, 0.6145, 0.75, 0.625, 0.75, 0.625, 1.0, 0.6145, 1.0, 0.125, 0.6667, 0.375, 0.6667, 0.375, 0.75, 0.125, 0.75, 0.625, 0.6667, 0.875, 0.6667, 0.875, 0.75, 0.625, 0.75, 0.625, 0.5, 0.875, 0.5, 0.875, 0.5833, 0.625, 0.5833, 0.625, 0.5833, 0.875, 0.5833, 0.875, 0.6667, 0.625, 0.6667, 0.125, 0.5, 0.375, 0.5, 0.375, 0.5833, 0.125, 0.5833, 0.6145, 0.5, 0.625, 0.5, 0.625, 0.5833, 0.6145, 0.5833, 0.6145, 0.5833, 0.625, 0.5833, 0.625, 0.6667, 0.6145, 0.6667, 0.6145, 0.0, 0.625, 0.0, 0.625, 0.08333, 0.6145, 0.08333, 0.6145, 0.08333, 0.625, 0.08333, 0.625, 0.1667, 0.6145, 0.1667, 0.3852, 0.0, 0.6145, 0.0, 0.6145, 0.08333, 0.3852, 0.08333, 0.3846, 0.5, 0.6145, 0.5, 0.6145, 0.5833, 0.3846, 0.5833, 0.3852, 0.75, 0.6145, 0.75, 0.6145, 1.0, 0.3852, 1.0, 0.3852, 0.6667, 0.6145, 0.6667, 0.6145, 0.75, 0.3852, 0.75, 0.3846, 0.25, 0.6145, 0.25, 0.6145, 0.5, 0.3846, 0.5, 0.3846, 0.1667, 0.6145, 0.1667, 0.6145, 0.25, 0.3846, 0.25, 0.6145, 0.5833, 0.6145, 0.6667, 0.6145, 0.08333, 0.6145, 0.1667, 0.3846, 0.5833, 0.1446, 0.5667, 0.125, 0.5833, 0.375, 0.5833, 0.1458, 0.6419, 0.3852, 0.6667, 0.375, 0.6667, 0.125, 0.6667, 0.6145, 0.08333, 0.6145, 0.6667, 0.3852, 0.6667, 0.1458, 0.6419, 0.375, 0.6667, 0.3852, 0.6667, 0.3852, 0.75, 0.375, 0.75, 0.375, 0.75, 0.3852, 0.75, 0.3852, 1.0, 0.375, 1.0, 0.375, 0.0, 0.3852, 0.0, 0.3852, 0.08333, 0.375, 0.08333, 0.6145, 0.5833, 0.6145, 0.1667, 0.1446, 0.5667, 0.3846, 0.5833, 0.375, 0.1667, 0.3846, 0.1667, 0.3846, 0.25, 0.375, 0.25, 0.375, 0.25, 0.3846, 0.25, 0.3846, 0.5, 0.375, 0.5, 0.375, 0.5, 0.3846, 0.5, 0.3846, 0.5833, 0.375, 0.5833])
me_cube_001.use_remesh_fix_poles = True
me_cube_001.use_remesh_preserve_attributes = False
me_cube_001.update()
me_doorframe_cell_029 = bpy.data.meshes.new('DoorFrame_cell.029')
me_doorframe_cell_029.from_pydata([(0.00205, -0.01375, -0.104), (-0.002307, 0.03556, -0.204), (0.00205, 0.005976, -0.2101), (0.00205, 0.03556, -0.2089), (0.00205, 0.03556, 0.1563), (0.00205, -0.02313, 0.1475), (-0.01161, 0.03556, 0.1555), (0.001619, -0.05566, 0.1423), (0.00205, -0.05566, 0.1255), (-0.1479, -0.9144, 0.271), (-0.02424, -0.9144, 0.2395), (-0.1479, -0.8328, 0.1911), (-0.1479, -0.8232, 0.1818), (0.00205, -0.9144, 0.2329), (0.00205, -0.8232, 0.1441), (0.00205, -0.8232, 0.8611), (-0.1479, -0.9144, 0.861), (-0.1479, -0.8232, 0.8273), (0.00205, -0.9144, 0.8947), (-0.1479, 0.03556, -0.7293), (0.00205, 0.03556, -0.7293), (-0.1479, -0.05566, -0.7293), (0.00205, -0.05566, -0.7293), (0.00205, 0.03556, -0.2121), (-0.003122, 0.03556, -0.2063), (0.00205, 5.455e-05, -0.2136), (-0.1064, -0.05566, -0.2587), (-0.1479, 0.008339, -0.255), (-0.1479, 0.03556, -0.2483), (0.00205, -0.05566, -0.2273), (-0.1479, -0.05566, -0.2711), (-0.1479, -0.05566, 0.8718), (-0.1479, 0.03511, 0.9104), (-0.0577, -0.05566, 0.8696), (-0.1077, 0.03556, 0.446), (-0.1368, 0.03556, 0.3981), (-0.147, -0.05566, 0.4314), (-0.06509, -0.05566, 0.5661), (0.00205, -0.05566, 0.6775), (0.00205, 0.03556, 0.6279), (0.00205, -0.05566, 0.868), (0.00205, 0.03556, 0.9067), (-0.1479, 0.03556, 0.3985), (-0.0233, 0.03556, 0.178), (-0.01263, 0.03556, 0.1574), (0.0006866, -0.05566, 0.1445), (-0.02925, -0.05566, 0.2022), (-0.05945, 0.03556, 0.2486), (-0.1307, -0.05566, 0.4005), (0.00205, 0.03556, 0.1581), (0.00205, -0.02747, 0.1486), (-0.1455, -0.05566, 0.4294), (-0.135, 0.03556, 0.3966), (0.00205, -0.05566, 0.6735), (0.00205, 0.03556, 0.6234), (-0.1479, -0.8972, -0.1333), (0.00205, -0.8232, -0.1131), (0.00205, -0.8371, -0.1054), (-0.1479, -0.8232, -0.1743), (-0.1479, -0.885, -0.1011), (0.00205, -0.8232, -0.06861), (-0.05189, -0.8232, -0.02145), (-0.1479, -0.8232, 0.06175), (-0.1479, -0.8232, 0.1792), (0.00205, -0.9144, 0.2302), (0.00205, -0.8232, 0.1409), (-0.1479, -0.9144, 0.2685), (-0.1479, -0.8996, -0.1333), (-0.1479, -0.9144, -0.1388), (0.00205, -0.9144, -0.1331), (0.00205, -0.8399, -0.1056), (0.00205, -0.8232, -0.06191), (-0.1479, -0.8232, 0.06706), (-0.1479, -0.9144, -0.7293), (0.00205, -0.9144, -0.7293), (-0.1479, -0.8232, -0.7293), (0.00205, -0.8232, -0.7293), (-0.1116, -0.9144, -0.1392), (0.00205, -0.8483, -0.1104), (0.00205, -0.9144, -0.1348), (-0.1479, -0.9144, -0.1408), (-0.1479, -0.8986, -0.1351), (0.00205, -0.839, -0.1071), (0.00205, -0.8232, -0.1158), (-0.1479, -0.8232, -0.1769), (-0.1479, -0.05566, -0.2691), (-0.1479, 0.03556, -0.2464), (-0.07876, -0.05566, -0.2489), (-0.03515, 0.03556, -0.2134), (0.00205, -0.004414, -0.2123), (0.00205, -0.05566, -0.2249), (-0.003781, 0.03556, -0.2041), (0.00205, -0.05566, 0.04631), (-0.0006465, -0.05566, 0.1433), (-0.0138, 0.03556, 0.1565), (-0.137, 0.03556, 0.3963), (-0.1479, 0.03556, 0.3967), (-0.1476, -0.05566, 0.4292), (-0.09336, -0.05566, 0.3241), (-0.1178, 0.03556, 0.3591), (-0.1479, 0.03556, 1.271), (0.00205, 0.03556, 1.271), (0.00205, -0.05566, 1.187), (-0.1479, -0.05566, 1.187), (-0.1479, -0.273, 1.187), (-0.1479, -0.2741, 1.223), (-0.1291, -0.2702, 1.187), (-0.1479, -0.2755, 1.271), (-0.01386, -0.2527, 1.187), (-0.0295, -0.2575, 1.271), (0.00205, -0.2526, 1.271), (0.00205, -0.2502, 1.187), (-0.1479, -0.05566, 0.8739), (-0.1023, -0.05566, 0.8727), (-0.1479, 0.01157, 0.9021), (-0.1479, 0.03556, 0.9122), (0.00205, -0.05566, 0.87), (0.00205, 0.03556, 0.9084), (-0.1479, -0.9144, 1.271), (0.00205, -0.9144, 1.271), (0.00205, -0.8232, 1.187), (-0.1479, -0.8232, 1.187), (-0.1479, -0.9144, 0.8628), (-0.1479, -0.8232, 0.8294), (-0.06914, -0.8232, 0.8471), (0.00205, -0.906, 0.8934), (0.00205, -0.9144, 0.8965), (0.00205, -0.8232, 0.8631), (0.00205, -0.2545, 1.271), (0.00205, -0.2519, 1.187), (-0.02329, -0.2557, 1.187), (-0.03334, -0.2597, 1.271), (-0.1479, -0.2751, 1.203), (-0.1479, -0.2771, 1.271), (-0.141, -0.2735, 1.187), (-0.1479, -0.2746, 1.187)], [], [(2, 1, 3), (6, 5, 4), (7, 5, 6), (0, 2, 3, 4, 5, 7, 8), (6, 4, 3, 1), (7, 6, 1, 2, 0, 8), (11, 10, 9), (13, 10, 11, 12, 14), (12, 11, 9, 16, 17), (16, 9, 10, 13, 18), (18, 13, 14, 15), (14, 12, 17, 15), (17, 16, 18, 15), (23, 24, 25), (26, 29, 25, 24, 28, 27), (27, 30, 26), (19, 20, 22, 21), (20, 23, 25, 29, 22), (19, 28, 24, 23, 20), (21, 30, 27, 28, 19), (30, 21, 22, 29, 26), (32, 31, 33), (35, 34, 37, 36), (38, 37, 34, 39), (40, 41, 32, 33), (35, 36, 42), (40, 38, 39, 41), (39, 34, 35, 42, 32, 41), (31, 32, 42, 36), (36, 37, 38, 40, 33, 31), (43, 44, 45, 46), (43, 46, 48, 47), (50, 44, 49), (45, 44, 50), (48, 51, 52, 47), (53, 45, 50, 49, 54), (44, 43, 47, 52, 54, 49), (51, 48, 46, 45, 53), (51, 53, 54, 52), (57, 55, 58, 56), (61, 59, 55, 57, 60), (61, 62, 59), (58, 55, 59, 62), (56, 60, 57), (56, 58, 62, 61, 60), (69, 68, 67, 70), (70, 67, 72, 71), (67, 68, 66, 63, 72), (69, 64, 66, 68), (71, 65, 64, 69, 70), (63, 65, 71, 72), (63, 66, 64, 65), (77, 79, 78), (81, 80, 77, 78, 82), (84, 81, 82, 83), (75, 76, 74, 73), (76, 83, 82, 78, 79, 74), (74, 79, 77, 80, 73), (73, 80, 81, 84, 75), (84, 83, 76, 75), (86, 88, 87, 85), (90, 87, 88, 91, 89), (93, 94, 99, 98), (95, 96, 97), (97, 98, 99, 95), (92, 90, 89), (94, 91, 88, 86, 96, 95, 99), (86, 85, 97, 96), (98, 97, 85, 87, 90, 92, 93), (94, 93, 92, 89, 91), (107, 100, 115, 114, 112, 103, 104, 105), (107, 105, 106, 108, 109), (110, 109, 108, 111), (113, 112, 114), (117, 116, 113, 114, 115), (110, 101, 100, 107, 109), (111, 102, 116, 117, 101, 110), (105, 104, 106), (103, 102, 111, 108, 106, 104), (116, 102, 103, 112, 113), (115, 100, 101, 117), (123, 124, 125, 126, 122), (124, 127, 125), (129, 130, 131, 128), (131, 130, 134, 132, 133), (134, 135, 132), (126, 119, 118, 122), (132, 135, 121, 123, 122, 118, 133), (128, 119, 126, 125, 127, 120, 129), (133, 118, 119, 128, 131), (120, 121, 135, 134, 130, 129), (123, 121, 120, 127, 124)])
_k = set([(0, 2), (0, 8), (1, 3), (1, 6), (2, 3), (4, 5), (4, 6), (5, 7), (7, 8), (9, 10), (9, 11), (10, 13), (11, 12), (12, 14), (13, 14), (15, 17), (15, 18), (16, 17), (16, 18), (23, 24), (23, 25), (24, 28), (25, 29), (26, 29), (26, 30), (27, 28), (27, 30), (31, 32), (31, 33), (32, 41), (33, 40), (34, 35), (34, 39), (35, 42), (36, 37), (36, 42), (37, 38), (38, 39), (40, 41), (43, 44), (43, 47), (44, 49), (45, 46), (45, 50), (46, 48), (47, 52), (48, 51), (49, 50), (51, 53), (52, 54), (53, 54), (55, 58), (55, 59), (56, 57), (56, 58), (57, 60), (59, 62), (60, 61), (61, 62), (63, 65), (63, 66), (64, 65), (64, 66), (67, 68), (67, 72), (68, 69), (69, 70), (70, 71), (71, 72), (77, 79), (77, 80), (78, 79), (78, 82), (80, 81), (81, 84), (82, 83), (83, 84), (85, 86), (85, 87), (86, 88), (87, 90), (88, 91), (89, 90), (89, 92), (91, 94), (92, 93), (93, 98), (94, 99), (95, 96), (95, 99), (96, 97), (97, 98), (104, 105), (104, 106), (105, 107), (106, 108), (107, 109), (108, 111), (109, 110), (110, 111), (112, 113), (112, 114), (113, 116), (114, 115), (115, 117), (116, 117), (122, 123), (122, 126), (123, 124), (124, 127), (125, 126), (125, 127), (128, 129), (128, 131), (129, 130), (130, 134), (131, 133), (132, 133), (132, 135), (134, 135)])
me_doorframe_cell_029.attributes.new('sharp_edge', 'BOOLEAN', 'EDGE').data.foreach_set('value', [ (min(e.vertices), max(e.vertices)) in _k for e in me_doorframe_cell_029.edges])
_uv = me_doorframe_cell_029.uv_layers.new(name='UVMap')
_uv.uv.foreach_set('vector', [0.2123, 0.2123, 0.1329, 0.1329, 0.2037, 0.133, 0.1341, 0.0, 0.2931, 0.0, 0.2937, 0.1595, 0.4137, 0.02454, 0.2931, 0.2931, 0.1464, 0.0, 0.4525, 0.545, 0.4391, 0.527, 0.4393, 0.5, 0.4851, 0.5, 0.484, 0.5536, 0.4834, 0.5833, 0.4813, 0.5833, 0.4851, 0.4812, 0.4851, 0.5, 0.4393, 0.5, 0.4399, 0.4927, 0.4159, 0.4159, 0.1464, 0.1464, 1.0, 0.1329, 1.0, 0.2123, 1.0, 0.292, 0.4628, 0.4159, 1.0, 0.2009, 1.0, 0.6959, 0.5027, 0.2005, 0.8011, 0.7175, 0.6959, 0.6959, 0.2009, 0.2009, 0.2009, 0.1549, 0.8009, 0.2778, 0.4887, 0.08333, 0.4898, 0.07461, 0.4998, 0.0, 0.5737, 0.0, 0.5695, 0.08333, 0.5737, 1.0, 0.4998, 1.0, 0.4959, 0.7938, 0.4951, 0.75, 0.5779, 0.75, 0.5779, 0.75, 0.4951, 0.75, 0.484, 0.6667, 0.5737, 0.6667, 0.484, 0.6667, 0.3574, 0.3897, 0.5226, 0.1929, 0.5737, 0.6667, 0.5943, 0.2007, 0.9908, 0.1998, 0.8356, 0.8011, 0.8007, 0.1753, 0.9173, 0.1334, 1.0, 0.1333, 1.0, 0.2287, 1.0, 0.379, 0.4215, 0.3783, 0.2287, 0.2287, 0.1333, 0.1333, 0.9058, 0.1343, 1.0, 0.2074, 0.2074, 0.2074, 0.3711, 0.2075, 0.379, 0.379, 0.125, 0.5, 0.375, 0.5, 0.375, 0.5833, 0.125, 0.5833, 0.375, 0.5, 0.4389, 0.5, 0.4387, 0.5324, 0.437, 0.5833, 0.375, 0.5833, 0.375, 0.25, 0.4343, 0.25, 0.4396, 0.4914, 0.4389, 0.5, 0.375, 0.5, 0.375, 0.1667, 0.4315, 0.1667, 0.4335, 0.2251, 0.4343, 0.25, 0.375, 0.25, 0.2404, 0.4851, 0.125, 0.5833, 0.375, 0.5833, 0.437, 0.5833, 0.2959, 0.5105, 0.7985, 0.0, 0.7988, 0.2853, 0.4375, 0.0, 0.6914, 0.0, 1.0, 0.1599, 1.0, 0.4499, 0.1318, 0.0, 0.8172, 0.4501, 0.4499, 0.4499, 0.1599, 0.1599, 0.76, 0.1602, 0.7615, 0.5623, 0.3996, 0.1994, 1.0, 0.2015, 1.0, 0.5625, 0.3086, 0.0, 0.868, 0.0197, 0.3062, 0.229, 0.5745, 0.5833, 0.5506, 0.5833, 0.5443, 0.5, 0.5793, 0.5, 0.5443, 0.5, 0.5215, 0.3171, 0.5155, 0.2686, 0.5155, 0.25, 0.5798, 0.25, 0.5793, 0.5, 0.575, 0.1667, 0.5798, 0.25, 0.5155, 0.25, 0.5197, 0.1667, 0.4213, 0.3332, 0.5002, 0.4575, 0.5506, 0.5833, 0.5745, 0.5833, 0.5581, 0.4451, 0.5337, 0.2354, 0.1525, 0.1525, 0.1486, 0.0, 0.417, 0.0, 0.4282, 0.4282, 1.0, 0.1525, 1.0, 0.4282, 0.1351, 0.0, 0.6919, 0.0, 0.3062, 0.3062, 0.1362, 0.1362, 0.3055, 0.1361, 0.583, 0.0, 1.0, 0.1362, 1.0, 0.3062, 0.1351, 0.1351, 0.1354, 0.0, 0.6937, 0.0, 0.6919, 0.6919, 0.5501, 0.5833, 0.4837, 0.5833, 0.4842, 0.5576, 0.4854, 0.5, 0.5438, 0.5, 0.4853, 0.4755, 0.4879, 0.4578, 0.4967, 0.3975, 0.5153, 0.2715, 0.5438, 0.5, 0.4854, 0.5, 0.4218, 0.3362, 0.4246, 0.3665, 0.464, 0.5412, 0.4837, 0.5833, 0.5501, 0.5833, 1.0, 0.8646, 0.8108, 0.3629, 0.7551, 0.597, 1.0, 0.3063, 1.0, 0.1992, 1.0, 0.7993, 0.859, 0.6582, 0.9735, 0.1728, 1.0, 0.4156, 1.0, 0.7995, 0.7993, 0.7993, 0.1992, 0.1992, 0.4281, 0.1995, 0.4156, 0.4156, 0.799, 0.2781, 0.7995, 0.7995, 0.4441, 0.08333, 0.4492, 0.01578, 0.4533, 0.0269, 0.4736, 0.08333, 0.4518, 0.6667, 0.4573, 0.6667, 0.4527, 0.6793, 0.4518, 0.6667, 0.2662, 0.4984, 0.3266, 0.4264, 0.4065, 0.5893, 0.4573, 0.6667, 0.8009, 0.5169, 0.2016, 0.1029, 0.2018, 0.0, 0.8018, 0.0, 0.1982, 0.0, 0.7982, 0.0, 0.7988, 0.6413, 0.1983, 0.1397, 0.4492, 0.01356, 0.4485, 0.0, 0.4995, 0.0, 0.4884, 0.08333, 0.4743, 0.08333, 0.4493, 0.75, 0.4947, 0.75, 0.4995, 1.0, 0.4485, 1.0, 0.4582, 0.6667, 0.4836, 0.6667, 0.4947, 0.75, 0.4493, 0.75, 0.4527, 0.6819, 0.3567, 0.3905, 0.4836, 0.6667, 0.4582, 0.6667, 0.328, 0.4248, 0.9509, 0.1514, 0.6954, 0.1999, 0.9183, 0.7177, 0.4728, 0.2729, 1.0, 0.6545, 0.5451, 0.1998, 1.0, 0.2, 0.7988, 0.0, 0.7993, 0.3425, 0.6545, 0.6545, 0.2, 0.2, 0.1997, 0.0, 0.8564, 0.2008, 1.0, 0.2012, 1.0, 0.8003, 0.9699, 0.8002, 0.125, 0.6667, 0.375, 0.6667, 0.375, 0.75, 0.125, 0.75, 0.375, 0.6667, 0.4514, 0.6667, 0.4525, 0.6811, 0.4521, 0.6896, 0.449, 0.75, 0.375, 0.75, 0.375, 0.75, 0.449, 0.75, 0.4485, 0.9394, 0.4483, 1.0, 0.375, 1.0, 0.375, 0.0, 0.4483, 0.0, 0.449, 0.01447, 0.4438, 0.08333, 0.375, 0.08333, 0.2656, 0.4992, 0.4514, 0.6667, 0.375, 0.6667, 0.125, 0.6667, 0.3964, 0.1289, 1.0, 0.1287, 1.0, 0.3623, 0.6297, 0.3624, 0.378, 0.03068, 0.3623, 0.3623, 0.1287, 0.1287, 0.1348, 0.0, 0.242, 0.0, 1.0, 0.5825, 1.0, 0.8515, 0.1516, 0.0, 0.4286, 0.0, 0.6923, 0.0, 0.9239, 0.2288, 0.1302, 0.0, 0.8698, 0.0, 0.4286, 0.4286, 0.1516, 0.1516, 0.3077, 0.0, 0.4713, 0.5833, 0.4373, 0.5833, 0.4389, 0.5365, 0.4852, 0.4736, 0.4399, 0.4903, 0.4387, 0.438, 0.4346, 0.25, 0.5153, 0.25, 0.5153, 0.2683, 0.5106, 0.3003, 0.4346, 0.25, 0.4317, 0.1667, 0.5194, 0.1667, 0.5153, 0.25, 0.4343, 0.4381, 0.4201, 0.3321, 0.2409, 0.4846, 0.3329, 0.5278, 0.4373, 0.5833, 0.4713, 0.5833, 0.4811, 0.5799, 0.1485, 0.0, 0.4175, 0.0, 0.392, 0.2553, 1.0, 0.758, 1.0, 0.8652, 0.625, 0.1428, 0.625, 0.25, 0.58, 0.25, 0.5788, 0.2281, 0.5752, 0.1667, 0.6145, 0.1667, 0.6145, 0.1431, 0.6191, 0.1429, 0.8978, 0.7461, 0.8014, 0.8014, 0.7259, 0.7259, 0.7262, 0.0, 0.8981, 0.0, 0.988, 0.5522, 0.8981, 0.8981, 0.7262, 0.7262, 0.7715, 0.5518, 0.4478, 0.0, 0.4451, 0.2102, 0.2349, 0.0, 0.3356, 0.1767, 0.5829, 0.1352, 1.0, 0.5522, 1.0, 0.7651, 0.935, 0.776, 0.625, 0.6047, 0.625, 0.5, 0.875, 0.5, 0.875, 0.6072, 0.6776, 0.6052, 0.6145, 0.6045, 0.6145, 0.5833, 0.5747, 0.5833, 0.5796, 0.5, 0.625, 0.5, 0.625, 0.6047, 1.0, 0.8014, 0.9654, 0.739, 1.0, 0.7259, 0.6145, 0.1667, 0.6145, 0.5833, 0.6145, 0.6045, 0.6145, 0.5557, 0.6145, 0.2018, 0.6145, 0.1431, 0.5747, 0.5833, 0.6145, 0.5833, 0.6145, 0.1667, 0.5342, 0.235, 0.5466, 0.3409, 0.58, 0.25, 0.625, 0.25, 0.625, 0.5, 0.5796, 0.5, 0.605, 0.1996, 1.0, 0.515, 1.0, 0.7999, 0.9637, 0.7999, 0.2118, 0.1997, 0.515, 0.515, 0.7997, 0.6261, 0.7999, 0.7999, 0.6787, 0.4835, 1.0, 0.7418, 1.0, 0.9041, 0.5512, 0.5434, 0.9041, 0.9041, 0.7418, 0.7418, 0.7417, 0.0, 0.7731, 0.0, 0.904, 0.182, 0.7417, 0.7417, 0.7731, 0.7395, 0.7731, 0.7731, 0.5782, 0.75, 0.625, 0.75, 0.625, 1.0, 0.5739, 1.0, 0.6165, 0.1428, 0.6145, 0.1429, 0.6145, 0.08333, 0.5698, 0.08333, 0.5739, 0.0, 0.625, 0.0, 0.625, 0.1426, 0.625, 0.6049, 0.625, 0.75, 0.5782, 0.75, 0.5778, 0.7423, 0.574, 0.6667, 0.6145, 0.6667, 0.6145, 0.6046, 0.875, 0.6074, 0.875, 0.75, 0.625, 0.75, 0.625, 0.6049, 0.684, 0.6055, 0.6145, 0.6667, 0.6145, 0.08333, 0.6145, 0.1429, 0.6145, 0.1646, 0.6145, 0.527, 0.6145, 0.6046, 0.5231, 0.1923, 0.6145, 0.08333, 0.6145, 0.6667, 0.574, 0.6667, 0.5509, 0.439])
me_doorframe_cell_029.use_remesh_fix_poles = True
me_doorframe_cell_029.use_remesh_preserve_attributes = False
me_doorframe_cell_029.update()

# ---- objects
ob_door = bpy.data.objects.new('Door', me_cube)
ob_doorframe = bpy.data.objects.new('DoorFrame', me_cube_001)
ob_doorframe_cell_001 = bpy.data.objects.new('DoorFrame_cell.001', me_doorframe_cell_029)

# ---- transforms, parenting, visibility, modifiers, constraints
ob_door.location = (0.0, 0.0, 0.0)
ob_door.scale = (0.05, 0.9, 1.9)
ob_doorframe.location = (0.0, 0.0, 0.0)
ob_doorframe.scale = (0.2, 0.95, 2.0)
_m = ob_doorframe.modifiers.new('ParticleSystem', 'PARTICLE_SYSTEM')
ob_doorframe_cell_001.location = (0.04795, 0.4394, -0.2707)
_m = ob_doorframe_cell_001.modifiers.new('Bevel', 'BEVEL')
_m.width = 0.15
_m.width_pct = 0.15

# ---- collection membership
col_collection.objects.link(ob_door)
col_collection.objects.link(ob_doorframe)
col_collection.objects.link(ob_doorframe_cell_001)

# ---- scene / render settings (as saved in the file)
scene.frame_start = 1; scene.frame_end = 250; scene.frame_set(1)
scene.render.engine = 'BLENDER_EEVEE_NEXT'
scene.cycles.sampling_pattern = 'TABULATED_SOBOL'
scene.cycles.use_light_tree = False
scene.view_settings.view_transform = 'Filmic'
bpy.context.view_layer.update()

# ---- added for rendering (the .blend has no active camera and no usable light): camera, sun
cam_auto = bpy.data.cameras.new('AutoCamera')
cam_auto.lens = 50.0
cam_auto.sensor_width = 36.0
cam_auto.clip_end = 1000.0
ob_auto_camera = bpy.data.objects.new('AutoCamera', cam_auto)
scene.collection.objects.link(ob_auto_camera)
ob_auto_camera.location = (2.03866, -2.4654, 1.6436)
ob_auto_camera.rotation_euler = (1.09748, -7.21219e-08, 0.694738)
scene.camera = ob_auto_camera
light_auto_sun = bpy.data.lights.new('AutoSun', 'SUN')
light_auto_sun.energy = 3.0
light_auto_sun.angle = 0.0523599
ob_auto_sun = bpy.data.objects.new('AutoSun', light_auto_sun)
scene.collection.objects.link(ob_auto_sun)
ob_auto_sun.rotation_euler = (0.872665, 0.174533, 0.523599)
bpy.context.view_layer.update()
